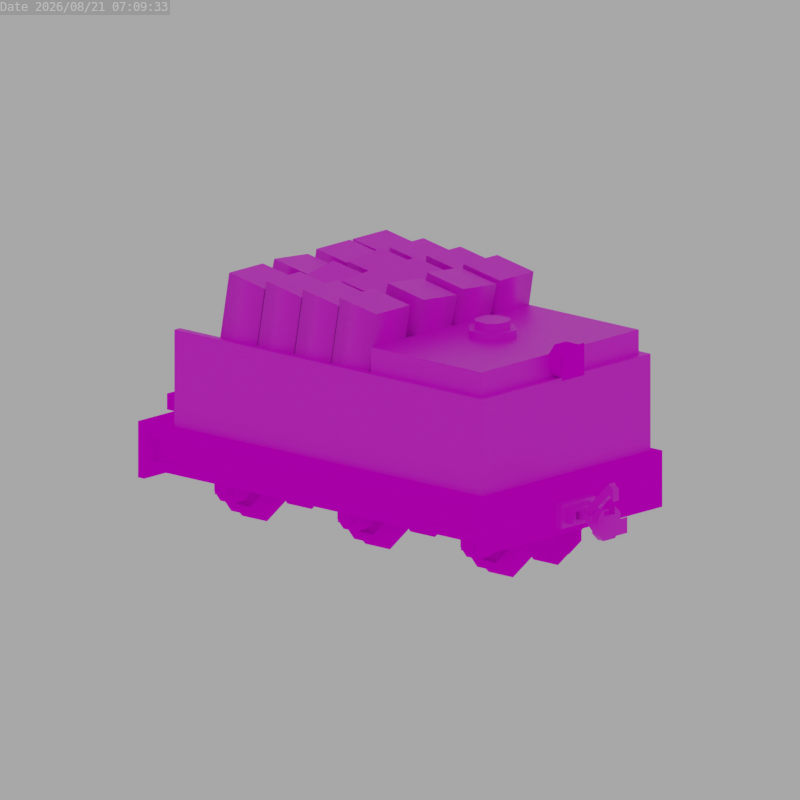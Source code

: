 # Source: kitsune_small_tender.blend  (saved by Blender 3.6.13; exported with 4.5.12 LTS)
import bpy
from mathutils import Matrix  # noqa: F401  (used for matrix-valued properties, if any)

bpy.ops.wm.read_factory_settings(use_empty=True)
scene = bpy.context.scene
scene.name = 'Scene'

# ---- collections
col_collection = bpy.data.collections.new('Collection'); scene.collection.children.link(col_collection)

# ---- images (referenced by path relative to the original .blend; pixels are not part of the script)
import os
ASSET_DIR = os.environ.get("B2B_ASSET_DIR", "")  # directory of the original .blend (textures are referenced by path, not embedded)
HERE = os.path.dirname(os.path.abspath(__file__))  # packed textures are extracted next to this script under _unpacked/

def load_image(name, relpath, width, height, colorspace="sRGB"):
    """Load a texture the original file referenced (path relative to the .blend, or extracted next to this script)."""
    p = next((c for c in (os.path.join(HERE, relpath), os.path.join(ASSET_DIR, relpath)) if relpath and os.path.exists(c)), "")
    if p:
        img = bpy.data.images.load(p, check_existing=True)
        img.name = name
    else:  # same state as the original file: an image datablock whose file is absent (Cycles renders it pink)
        img = bpy.data.images.new(name, width, height)
        img.source = "FILE"
        img.filepath = "//" + (relpath or name)
    img.colorspace_settings.name = colorspace
    return img
img_base_png = load_image('base.png', 'base.png', 1024, 1024, 'sRGB')
img_colour_png = load_image('colour.png', 'colour.png', 1024, 1024, 'sRGB')
img_handle_png = load_image('handle.png', 'handle.png', 1024, 1024, 'sRGB')
img_coupler_png = load_image('coupler.png', 'coupler.png', 1024, 1024, 'sRGB')
img_log_png = load_image('log.png', 'log.png', 1024, 1024, 'sRGB')

# ---- materials (node trees are filled in below, after node groups)
mat_base = bpy.data.materials.new('Base')
mat_colour = bpy.data.materials.new('Colour')
mat_handle = bpy.data.materials.new('Handle')
mat_coupler = bpy.data.materials.new('Coupler')
mat_log = bpy.data.materials.new('Log')

# ---- node groups
ng_auto_smooth = bpy.data.node_groups.new('Auto Smooth', 'GeometryNodeTree')
_s = ng_auto_smooth.interface.new_socket(name='Geometry', in_out='OUTPUT', socket_type='NodeSocketGeometry')
_s = ng_auto_smooth.interface.new_socket(name='Geometry', in_out='INPUT', socket_type='NodeSocketGeometry')
_s = ng_auto_smooth.interface.new_socket(name='Angle', in_out='INPUT', socket_type='NodeSocketFloat')
_s.subtype = 'ANGLE'
_s.min_value = 0.0
_s.max_value = 3.142
ng_auto_smooth.is_modifier = True
_N = ng_auto_smooth.nodes; _L = ng_auto_smooth.links
n0 = _N.new('NodeGroupOutput'); n0.name = 'Group Output'; n0.location = (480, -100)
n1 = _N.new('NodeGroupInput'); n1.name = 'Group Input'; n1.location = (-420, -300)
n2 = _N.new('NodeGroupInput'); n2.name = 'Group Input.001'; n2.location = (-60, -100)
n3 = _N.new('GeometryNodeSetShadeSmooth'); n3.name = 'Set Shade Smooth'; n3.location = (120, -100)
n3.domain = 'EDGE'
n4 = _N.new('GeometryNodeSetShadeSmooth'); n4.name = 'Set Shade Smooth.001'; n4.location = (300, -100)
n5 = _N.new('GeometryNodeInputMeshEdgeAngle'); n5.name = 'Edge Angle'; n5.location = (-420, -220)
n6 = _N.new('GeometryNodeInputEdgeSmooth'); n6.name = 'Is Edge Smooth'; n6.location = (-60, -160)
n7 = _N.new('GeometryNodeInputShadeSmooth'); n7.name = 'Is Face Smooth'; n7.location = (-240, -340)
n8 = _N.new('FunctionNodeBooleanMath'); n8.name = 'Boolean Math'; n8.location = (-60, -220)
n9 = _N.new('FunctionNodeCompare'); n9.name = 'Compare'; n9.location = (-240, -180)
n9.operation = 'LESS_EQUAL'
_L.new(n5.outputs[0], n9.inputs[0])
_L.new(n4.outputs[0], n0.inputs[0])
_L.new(n1.outputs[1], n9.inputs[1])
_L.new(n9.outputs[0], n8.inputs[0])
_L.new(n7.outputs[0], n8.inputs[1])
_L.new(n2.outputs[0], n3.inputs[0])
_L.new(n6.outputs[0], n3.inputs[1])
_L.new(n3.outputs[0], n4.inputs[0])
_L.new(n8.outputs[0], n3.inputs[2])
n0.is_active_output = True

# ---- material node trees
mat_base.use_nodes = True; mat_base.node_tree.nodes.clear()
_N = mat_base.node_tree.nodes; _L = mat_base.node_tree.links
n0 = _N.new('ShaderNodeBsdfPrincipled'); n0.name = 'Principled BSDF'; n0.location = (10, 300)
n0.distribution = 'GGX'
n0.subsurface_method = 'RANDOM_WALK_SKIN'
n0.inputs[2].default_value = 0.0
n0.inputs[3].default_value = 1.45
n0.inputs[13].default_value = 0.0
n0.inputs[20].default_value = 0.0
n0.inputs[27].default_value = (0.0, 0.0, 0.0, 1.0)
n1 = _N.new('ShaderNodeOutputMaterial'); n1.name = 'Material Output'; n1.location = (300, 300)
n2 = _N.new('ShaderNodeTexImage'); n2.name = 'Image Texture'; n2.location = (-280, 280)
n2.image = img_base_png
n2.interpolation = 'Closest'
_L.new(n0.outputs[0], n1.inputs[0])
_L.new(n2.outputs[0], n0.inputs[0])
_L.new(n2.outputs[1], n0.inputs[4])
n1.is_active_output = True
mat_colour.use_nodes = True; mat_colour.node_tree.nodes.clear()
_N = mat_colour.node_tree.nodes; _L = mat_colour.node_tree.links
n0 = _N.new('ShaderNodeBsdfPrincipled'); n0.name = 'Principled BSDF'; n0.location = (10, 300)
n0.distribution = 'GGX'
n0.subsurface_method = 'RANDOM_WALK_SKIN'
n0.inputs[3].default_value = 1.45
n0.inputs[27].default_value = (0.0, 0.0, 0.0, 1.0)
n0.inputs[28].default_value = 1.0
n1 = _N.new('ShaderNodeOutputMaterial'); n1.name = 'Material Output'; n1.location = (300, 300)
n2 = _N.new('ShaderNodeTexImage'); n2.name = 'Image Texture'; n2.location = (-280, 280)
n2.image = img_colour_png
n2.interpolation = 'Closest'
_L.new(n0.outputs[0], n1.inputs[0])
_L.new(n2.outputs[0], n0.inputs[0])
n1.is_active_output = True
mat_handle.use_nodes = True; mat_handle.node_tree.nodes.clear()
_N = mat_handle.node_tree.nodes; _L = mat_handle.node_tree.links
n0 = _N.new('ShaderNodeBsdfPrincipled'); n0.name = 'Principled BSDF'; n0.location = (10, 300)
n0.distribution = 'GGX'
n0.subsurface_method = 'RANDOM_WALK_SKIN'
n0.inputs[2].default_value = 0.0
n0.inputs[3].default_value = 1.45
n0.inputs[13].default_value = 0.0
n0.inputs[20].default_value = 0.0
n0.inputs[27].default_value = (0.0, 0.0, 0.0, 1.0)
n1 = _N.new('ShaderNodeOutputMaterial'); n1.name = 'Material Output'; n1.location = (300, 300)
n2 = _N.new('ShaderNodeTexImage'); n2.name = 'Image Texture'; n2.location = (-280, 280)
n2.image = img_handle_png
n2.interpolation = 'Closest'
_L.new(n0.outputs[0], n1.inputs[0])
_L.new(n2.outputs[0], n0.inputs[0])
_L.new(n2.outputs[1], n0.inputs[4])
n1.is_active_output = True
mat_coupler.use_nodes = True; mat_coupler.node_tree.nodes.clear()
_N = mat_coupler.node_tree.nodes; _L = mat_coupler.node_tree.links
n0 = _N.new('ShaderNodeBsdfPrincipled'); n0.name = 'Principled BSDF'; n0.location = (10, 300)
n0.distribution = 'GGX'
n0.subsurface_method = 'RANDOM_WALK_SKIN'
n0.inputs[3].default_value = 1.45
n0.inputs[27].default_value = (0.0, 0.0, 0.0, 1.0)
n0.inputs[28].default_value = 1.0
n1 = _N.new('ShaderNodeOutputMaterial'); n1.name = 'Material Output'; n1.location = (300, 300)
n2 = _N.new('ShaderNodeTexImage'); n2.name = 'Image Texture'; n2.location = (-280, 280)
n2.image = img_coupler_png
n2.interpolation = 'Closest'
_L.new(n0.outputs[0], n1.inputs[0])
_L.new(n2.outputs[0], n0.inputs[0])
n1.is_active_output = True
mat_log.use_nodes = True; mat_log.node_tree.nodes.clear()
_N = mat_log.node_tree.nodes; _L = mat_log.node_tree.links
n0 = _N.new('ShaderNodeBsdfPrincipled'); n0.name = 'Principled BSDF'; n0.location = (10, 300)
n0.distribution = 'GGX'
n0.subsurface_method = 'RANDOM_WALK_SKIN'
n0.inputs[3].default_value = 1.45
n0.inputs[27].default_value = (0.0, 0.0, 0.0, 1.0)
n0.inputs[28].default_value = 1.0
n1 = _N.new('ShaderNodeOutputMaterial'); n1.name = 'Material Output'; n1.location = (300, 300)
n2 = _N.new('ShaderNodeTexImage'); n2.name = 'Image Texture'; n2.location = (-280, 271)
n2.image = img_log_png
n2.interpolation = 'Closest'
_L.new(n0.outputs[0], n1.inputs[0])
_L.new(n2.outputs[0], n0.inputs[0])
n1.is_active_output = True

# ---- world
world_world = bpy.data.worlds.new('World'); scene.world = world_world
world_world.use_nodes = True; world_world.node_tree.nodes.clear()
_N = world_world.node_tree.nodes; _L = world_world.node_tree.links
n0 = _N.new('ShaderNodeOutputWorld'); n0.name = 'World Output'; n0.location = (300, 300)
n1 = _N.new('ShaderNodeBackground'); n1.name = 'Background'; n1.location = (10, 300)
n1.inputs[0].default_value = (0.05088, 0.05088, 0.05088, 1.0)
n1.inputs[1].default_value = 8.0
_L.new(n1.outputs[0], n0.inputs[0])
n0.is_active_output = True
world_world.color = (0.05088, 0.05088, 0.05088)
world_world.use_sun_shadow = False
world_world.sun_shadow_jitter_overblur = 0.0

# ---- cameras
cam_camera_001 = bpy.data.cameras.new('Camera.001')
cam_camera_001.type = 'ORTHO'

# ---- meshes
me_cube_014 = bpy.data.meshes.new('Cube.014')
me_cube_014.from_pydata([(-9.0, -1.0, -1.0), (-9.0, -1.0, 1.0), (-9.0, 1.0, -1.0), (-9.0, 1.0, 1.0), (0.0, 1.0, -1.0), (0.0, 1.0, 1.0), (0.0, -1.0, -1.0), (0.0, -1.0, 1.0)], [], [(0, 1, 3, 2), (6, 7, 1, 0), (5, 3, 1, 7), (2, 3, 5, 4), (2, 4, 6, 0)])
me_cube_014.polygons.foreach_set('use_smooth', [True] * 5)
_k = set([(0, 1), (0, 2), (0, 6), (1, 3), (1, 7), (2, 3), (2, 4), (3, 5)])
me_cube_014.attributes.new('sharp_edge', 'BOOLEAN', 'EDGE').data.foreach_set('value', [ (min(e.vertices), max(e.vertices)) in _k for e in me_cube_014.edges])
_uv = me_cube_014.uv_layers.new(name='UVMap')
_uv.uv.foreach_set('vector', [0.007812, 0.8438, 0.007812, 0.8594, 0.02344, 0.8594, 0.02344, 0.8438, 0.07812, 0.8438, 0.07812, 0.8594, 0.007812, 0.8594, 0.007812, 0.8438, 0.07812, 0.8594, 0.007812, 0.8594, 0.007812, 0.8438, 0.07812, 0.8438, 0.007812, 0.8438, 0.007812, 0.8594, 0.07812, 0.8594, 0.07812, 0.8438, 0.007812, 0.8594, 0.07812, 0.8594, 0.07812, 0.8438, 0.007812, 0.8438])
me_cube_014.materials.append(mat_base)
me_cube_014.update()
me_cube_022 = bpy.data.meshes.new('Cube.022')
me_cube_022.from_pydata([(38.0, 15.0, 0.0), (38.0, 14.0, 12.0), (-11.0, 15.0, 0.0), (-11.0, 15.0, 12.0), (-11.0, 14.0, 0.0), (-11.0, 14.0, 12.0), (39.0, 14.0, 0.0), (39.0, 15.0, 0.0), (39.0, 15.0, 12.0), (20.0, 14.0, 12.0), (20.0, 14.0, 0.0), (38.0, 14.0, 15.0), (20.0, 14.0, 15.0), (38.0, -15.0, 0.0), (38.0, -14.0, 12.0), (-11.0, -15.0, 0.0), (-11.0, -15.0, 12.0), (-11.0, -14.0, 0.0), (-11.0, -14.0, 12.0), (39.0, -14.0, 0.0), (39.0, -15.0, 0.0), (39.0, -15.0, 12.0), (20.0, -14.0, 12.0), (20.0, -14.0, 0.0), (38.0, -14.0, 15.0), (20.0, -14.0, 15.0)], [], [(4, 5, 3, 2), (16, 21, 8, 3, 5, 9, 1, 14, 22, 18), (3, 8, 7, 0, 2), (5, 4, 10, 9), (1, 9, 12, 11), (17, 15, 16, 18), (16, 15, 13, 20, 21), (11, 12, 25, 24), (22, 25, 12, 9, 10, 23), (1, 11, 24, 14), (18, 22, 23, 17), (14, 24, 25, 22), (21, 20, 19, 6, 7, 8)])
me_cube_022.polygons.foreach_set('use_smooth', [True] * 13)
me_cube_022.polygons.foreach_set('material_index', [1, 0, 0, 1, 0, 1, 0, 0, 1, 0, 1, 0, 0])
_k = set([(1, 9), (1, 11), (1, 14), (2, 3), (3, 5), (3, 8), (4, 5), (5, 9), (7, 8), (8, 21), (9, 10), (9, 12), (11, 12), (11, 24), (12, 25), (14, 22), (14, 24), (15, 16), (16, 18), (16, 21), (17, 18), (18, 22), (20, 21), (22, 23), (22, 25), (24, 25)])
me_cube_022.attributes.new('sharp_edge', 'BOOLEAN', 'EDGE').data.foreach_set('value', [ (min(e.vertices), max(e.vertices)) in _k for e in me_cube_022.edges])
_uv = me_cube_022.uv_layers.new(name='UVMap')
_uv.uv.foreach_set('vector', [0.375, 0.7109, 0.375, 0.8047, 0.3672, 0.8047, 0.3672, 0.7109, 0.3906, 0.2344, 0.0, 0.2344, 0.0, 0.0, 0.3906, 0.0, 0.3906, 0.007812, 0.1484, 0.007812, 0.007812, 0.007812, 0.007812, 0.2266, 0.1484, 0.2266, 0.3906, 0.2266, 0.3906, 0.4844, 0.0, 0.4844, 0.0, 0.3906, 0.007812, 0.3906, 0.3906, 0.3906, 0.25, 0.8047, 0.25, 0.7109, 0.007812, 0.7109, 0.007812, 0.8047, 0.007812, 0.4844, 0.1484, 0.4844, 0.1484, 0.5078, 0.007812, 0.5078, 0.5938, 0.7109, 0.6016, 0.7109, 0.6016, 0.8047, 0.5938, 0.8047, 0.0, 0.3359, 0.0, 0.2422, 0.3828, 0.2422, 0.3906, 0.2422, 0.3906, 0.3359, 0.007812, 0.007812, 0.1484, 0.007812, 0.1484, 0.2266, 0.007812, 0.2266, 0.5938, 0.8047, 0.5938, 0.8281, 0.375, 0.8281, 0.375, 0.8047, 0.375, 0.7109, 0.5938, 0.7109, 0.9922, 0.09375, 0.9922, 0.1172, 0.7734, 0.1172, 0.7734, 0.09375, 0.25, 0.8047, 0.007812, 0.8047, 0.007812, 0.7109, 0.25, 0.7109, 0.3828, 0.3359, 0.3828, 0.3594, 0.2422, 0.3594, 0.2422, 0.3359, 0.7656, 0.09375, 0.7656, 0.0, 0.7734, 0.0, 0.9922, 0.0, 1.0, 0.0, 1.0, 0.09375])
me_cube_022.materials.append(mat_colour)
me_cube_022.materials.append(mat_base)
me_cube_022.update()
me_cube = bpy.data.meshes.new('Cube')
me_cube.from_pydata([(-1.0, -3.0, -1.0), (-3.0, -1.0, -1.0), (-3.0, -1.0, 0.0), (-1.0, -3.0, 0.0), (-3.0, 1.0, -1.0), (-1.0, 3.0, -1.0), (-1.0, 3.0, 0.0), (-3.0, 1.0, 0.0), (3.0, -1.0, -1.0), (1.0, -3.0, -1.0), (1.0, -3.0, 0.0), (3.0, -1.0, 0.0), (1.0, 3.0, -1.0), (3.0, 1.0, -1.0), (3.0, 1.0, 0.0), (1.0, 3.0, 0.0), (-2.0, 1.0, 1.0), (-1.0, 2.0, 1.0), (-1.0, 2.0, 0.0), (-2.0, 1.0, 0.0), (-1.0, -2.0, 1.0), (-2.0, -1.0, 1.0), (-2.0, -1.0, 0.0), (-1.0, -2.0, 0.0), (2.0, -1.0, 0.0), (1.0, -2.0, 0.0), (1.0, -2.0, 1.0), (2.0, -1.0, 1.0), (1.0, 2.0, 0.0), (2.0, 1.0, 0.0), (2.0, 1.0, 1.0), (1.0, 2.0, 1.0)], [], [(9, 10, 3, 0), (13, 14, 11, 8), (14, 15, 6, 7, 2, 3, 10, 11), (1, 2, 7, 4), (5, 6, 15, 12), (0, 3, 2, 1), (6, 5, 4, 7), (14, 13, 12, 15), (10, 9, 8, 11), (25, 26, 20, 23), (17, 18, 19, 16), (23, 20, 21, 22), (18, 17, 31, 28), (22, 21, 16, 19), (30, 31, 17, 16, 21, 20, 26, 27), (29, 30, 27, 24), (30, 29, 28, 31), (26, 25, 24, 27)])
me_cube.polygons.foreach_set('use_smooth', [True] * 18)
_k = set([(2, 3), (2, 7), (3, 10), (6, 7), (6, 15), (10, 11), (11, 14), (14, 15), (16, 17), (16, 21), (17, 31), (20, 21), (20, 26), (26, 27), (27, 30), (30, 31)])
me_cube.attributes.new('sharp_edge', 'BOOLEAN', 'EDGE').data.foreach_set('value', [ (min(e.vertices), max(e.vertices)) in _k for e in me_cube.edges])
_uv = me_cube.uv_layers.new(name='UVMap')
_uv.uv.foreach_set('vector', [0.3047, 0.3594, 0.3047, 0.3672, 0.2891, 0.3672, 0.2891, 0.3594, 0.8906, 0.1172, 0.8906, 0.125, 0.875, 0.125, 0.875, 0.1172, 0.1172, 0.125, 0.1016, 0.1406, 0.08594, 0.1406, 0.07031, 0.125, 0.07031, 0.1094, 0.08594, 0.09375, 0.1016, 0.09375, 0.1172, 0.1094, 0.875, 0.1172, 0.875, 0.125, 0.8906, 0.125, 0.8906, 0.1172, 0.1016, 0.5078, 0.1016, 0.5156, 0.08594, 0.5156, 0.08594, 0.5078, 0.2891, 0.3594, 0.2891, 0.3672, 0.2734, 0.3672, 0.2734, 0.3594, 0.1016, 0.5156, 0.1016, 0.5078, 0.1172, 0.5078, 0.1172, 0.5156, 0.07031, 0.5156, 0.07031, 0.5078, 0.08594, 0.5078, 0.08594, 0.5156, 0.3047, 0.3672, 0.3047, 0.3594, 0.3203, 0.3594, 0.3203, 0.3672, 0.3047, 0.3672, 0.3047, 0.375, 0.2891, 0.375, 0.2891, 0.3672, 0.1016, 0.5234, 0.1016, 0.5156, 0.1094, 0.5156, 0.1094, 0.5234, 0.2891, 0.3672, 0.2891, 0.375, 0.2812, 0.375, 0.2812, 0.3672, 0.1016, 0.5156, 0.1016, 0.5234, 0.08594, 0.5234, 0.08594, 0.5156, 0.875, 0.125, 0.875, 0.1328, 0.8906, 0.1328, 0.8906, 0.125, 0.1094, 0.125, 0.1016, 0.1328, 0.08594, 0.1328, 0.07812, 0.125, 0.07812, 0.1094, 0.08594, 0.1016, 0.1016, 0.1016, 0.1094, 0.1094, 0.8906, 0.125, 0.8906, 0.1328, 0.875, 0.1328, 0.875, 0.125, 0.07812, 0.5234, 0.07812, 0.5156, 0.08594, 0.5156, 0.08594, 0.5234, 0.3047, 0.375, 0.3047, 0.3672, 0.3125, 0.3672, 0.3125, 0.375])
me_cube.materials.append(mat_colour)
me_cube.update()
me_cube_016 = bpy.data.meshes.new('Cube.016')
me_cube_016.from_pydata([(-0.4, -5.4, -0.4), (-0.4, -5.4, 0.4), (-0.4, 5.4, -0.4), (-0.4, 5.4, 0.4), (0.4, -5.4, -0.4), (0.4, -5.4, 0.4), (0.4, 5.4, -0.4), (0.4, 5.4, 0.4)], [], [(0, 1, 3, 2), (2, 3, 7, 6), (6, 7, 5, 4), (4, 5, 1, 0), (2, 6, 4, 0), (7, 3, 1, 5)])
me_cube_016.polygons.foreach_set('use_smooth', [True] * 6)
_k = set([(0, 1), (0, 2), (0, 4), (1, 3), (1, 5), (2, 3), (2, 6), (3, 7), (4, 5), (4, 6), (5, 7), (6, 7)])
me_cube_016.attributes.new('sharp_edge', 'BOOLEAN', 'EDGE').data.foreach_set('value', [ (min(e.vertices), max(e.vertices)) in _k for e in me_cube_016.edges])
_uv = me_cube_016.uv_layers.new(name='UVMap')
_uv.uv.foreach_set('vector', [0.003906, 0.9961, 0.003906, 0.9961, 0.003906, 0.9961, 0.003906, 0.9961, 0.003906, 0.9961, 0.003906, 0.9961, 0.003906, 0.9961, 0.003906, 0.9961, 0.003906, 0.9961, 0.003906, 0.9961, 0.003906, 0.9961, 0.003906, 0.9961, 0.003906, 0.9961, 0.003906, 0.9961, 0.003906, 0.9961, 0.003906, 0.9961, 0.003906, 0.9961, 0.003906, 0.9961, 0.003906, 0.9961, 0.003906, 0.9961, 0.003906, 0.9961, 0.003906, 0.9961, 0.003906, 0.9961, 0.003906, 0.9961])
me_cube_016.materials.append(mat_base)
me_cube_016.update()
me_cube_046 = bpy.data.meshes.new('Cube.046')
me_cube_046.from_pydata([(2.0, 6.0, 4.0), (4.0, 6.0, 2.0), (4.0, 5.0, 2.0), (2.0, 5.0, 4.0), (4.0, 6.0, -2.0), (2.0, 6.0, -4.0), (2.0, 5.0, -4.0), (4.0, 5.0, -2.0), (5.0, 4.0, 2.0), (5.0, 4.0, -2.0), (2.0, 4.0, -5.0), (2.0, 4.0, 5.0), (3.0, -5.0, 1.0), (-3.0, -5.0, -1.0), (3.0, 5.0, -1.0), (-3.0, 5.0, 1.0), (1.0, 5.0, -3.0), (-1.0, 5.0, 3.0), (1.0, -5.0, 3.0), (-1.0, -5.0, -3.0), (1.0, 10.0, -1.0), (-2.0, 6.0, -4.0), (-4.0, 6.0, -2.0), (-4.0, 5.0, -2.0), (-2.0, 5.0, -4.0), (-4.0, 6.0, 2.0), (-2.0, 6.0, 4.0), (-2.0, 5.0, 4.0), (-4.0, 5.0, 2.0), (-5.0, 4.0, -2.0), (-5.0, 4.0, 2.0), (-2.0, 4.0, 5.0), (-2.0, 4.0, -5.0), (-1.0, 6.0, -3.0), (-1.0, 6.0, 3.0), (1.0, -6.0, 3.0), (1.0, 6.0, -3.0), (3.0, 6.0, -1.0), (-3.0, 6.0, 1.0), (3.0, -6.0, 1.0), (-1.0, 10.0, 1.0), (2.0, -6.0, -4.0), (4.0, -6.0, -2.0), (4.0, -5.0, -2.0), (2.0, -5.0, -4.0), (4.0, -6.0, 2.0), (2.0, -6.0, 4.0), (2.0, -5.0, 4.0), (4.0, -5.0, 2.0), (5.0, -4.0, -2.0), (5.0, -4.0, 2.0), (2.0, -4.0, 5.0), (2.0, -4.0, -5.0), (1.0, -6.0, -3.0), (1.0, -5.0, -3.0), (-1.0, -5.0, 3.0), (1.0, 5.0, 3.0), (-1.0, 5.0, -3.0), (3.0, 5.0, 1.0), (-3.0, 5.0, -1.0), (3.0, -5.0, -1.0), (-3.0, -5.0, 1.0), (-2.0, -6.0, 4.0), (-4.0, -6.0, 2.0), (-4.0, -5.0, 2.0), (-2.0, -5.0, 4.0), (-4.0, -6.0, -2.0), (-2.0, -6.0, -4.0), (-2.0, -5.0, -4.0), (-4.0, -5.0, -2.0), (-5.0, -4.0, 2.0), (-5.0, -4.0, -2.0), (-2.0, -4.0, -5.0), (-2.0, -4.0, 5.0), (-3.0, -6.0, 1.0), (-3.0, -6.0, -1.0), (-1.0, -6.0, -3.0), (3.0, -6.0, -1.0), (3.0, 6.0, 1.0), (-3.0, 6.0, -1.0), (1.0, 6.0, 3.0), (-1.0, -6.0, 3.0), (-1.0, -10.0, 1.0), (1.0, -1.423e-06, 1.0), (1.0, -1.423e-06, -1.0), (-1.0, -1.836e-06, -1.0), (-1.0, -1.359e-06, 1.0), (1.0, -10.0, -1.0), (1.0, -10.0, 1.0), (-1.0, 10.0, -1.0), (-1.0, -10.0, -1.0), (1.0, 10.0, 1.0)], [], [(27, 3, 0, 26), (1, 4, 37, 78), (2, 1, 0, 3), (4, 7, 6, 5), (2, 7, 4, 1), (7, 2, 8, 9), (34, 26, 0, 80), (3, 11, 8, 2), (7, 9, 10, 6), (4, 5, 36, 37), (0, 1, 78, 80), (85, 84, 87, 90), (91, 40, 86, 83), (84, 85, 89, 20), (31, 30, 29, 32, 10, 9, 8, 11), (10, 32, 24, 6), (5, 21, 33, 36), (21, 5, 6, 24), (27, 31, 11, 3), (89, 85, 86, 40), (22, 25, 38, 79), (23, 22, 21, 24), (25, 28, 27, 26), (23, 28, 25, 22), (28, 23, 29, 30), (24, 32, 29, 23), (28, 30, 31, 27), (25, 26, 34, 38), (21, 22, 79, 33), (87, 84, 83, 88), (82, 88, 83, 86), (42, 45, 39, 77), (43, 42, 41, 44), (45, 48, 47, 46), (43, 48, 45, 42), (48, 43, 49, 50), (68, 44, 41, 67), (44, 52, 49, 43), (48, 50, 51, 47), (45, 46, 35, 39), (41, 42, 77, 53), (84, 20, 91, 83), (14, 16, 57, 59, 15, 17, 56, 58), (72, 71, 70, 73, 51, 50, 49, 52), (68, 72, 52, 44), (73, 65, 47, 51), (62, 46, 47, 65), (62, 81, 35, 46), (53, 76, 67, 41), (63, 66, 75, 74), (64, 63, 62, 65), (66, 69, 68, 67), (64, 69, 66, 63), (69, 64, 70, 71), (65, 73, 70, 64), (69, 71, 72, 68), (66, 67, 76, 75), (62, 63, 74, 81), (12, 18, 55, 61, 13, 19, 54, 60), (58, 56, 80, 78), (37, 36, 16, 14), (78, 37, 14, 58), (33, 57, 16, 36), (17, 34, 80, 56), (59, 57, 33, 79), (38, 34, 17, 15), (79, 38, 15, 59), (60, 54, 53, 77), (39, 35, 18, 12), (77, 39, 12, 60), (81, 55, 18, 35), (19, 76, 53, 54), (61, 55, 81, 74), (75, 76, 19, 13), (74, 75, 13, 61), (91, 20, 89, 40), (87, 88, 82, 90), (85, 90, 82, 86)])
me_cube_046.polygons.foreach_set('use_smooth', [True] * 78)
_k = set([(0, 1), (0, 26), (1, 4), (2, 3), (2, 7), (3, 27), (4, 5), (5, 21), (6, 7), (6, 24), (8, 9), (8, 11), (9, 10), (10, 32), (11, 31), (12, 18), (12, 60), (13, 19), (13, 61), (14, 16), (14, 58), (15, 17), (15, 59), (16, 57), (17, 56), (18, 55), (19, 54), (20, 89), (20, 91), (21, 22), (22, 25), (23, 24), (23, 28), (25, 26), (27, 28), (29, 30), (29, 32), (30, 31), (33, 36), (33, 79), (34, 38), (34, 80), (35, 39), (35, 81), (36, 37), (37, 78), (38, 79), (39, 77), (40, 89), (40, 91), (41, 42), (41, 67), (42, 45), (43, 44), (43, 48), (44, 68), (45, 46), (46, 62), (47, 48), (47, 65), (49, 50), (49, 52), (50, 51), (51, 73), (52, 72), (53, 76), (53, 77), (54, 60), (55, 61), (56, 58), (57, 59), (62, 63), (63, 66), (64, 65), (64, 69), (66, 67), (68, 69), (70, 71), (70, 73), (71, 72), (74, 75), (74, 81), (75, 76), (78, 80), (82, 88), (82, 90), (87, 88), (87, 90)])
me_cube_046.attributes.new('sharp_edge', 'BOOLEAN', 'EDGE').data.foreach_set('value', [ (min(e.vertices), max(e.vertices)) in _k for e in me_cube_046.edges])
_uv = me_cube_046.uv_layers.new(name='UVMap')
_uv.uv.foreach_set('vector', [0.2656, 0.9922, 0.2656, 0.9609, 0.2734, 0.9609, 0.2734, 0.9922, 0.3594, 0.8359, 0.3281, 0.8359, 0.3359, 0.8438, 0.3516, 0.8438, 0.2656, 0.9453, 0.2734, 0.9453, 0.2734, 0.9609, 0.2656, 0.9609, 0.2656, 0.9453, 0.2578, 0.9453, 0.2578, 0.9609, 0.2656, 0.9609, 0.2656, 0.9609, 0.2656, 0.9922, 0.2578, 0.9922, 0.2578, 0.9609, 0.2266, 0.8359, 0.1953, 0.8359, 0.1953, 0.8281, 0.2266, 0.8281, 0.3672, 0.875, 0.375, 0.8828, 0.375, 0.8516, 0.3672, 0.8594, 0.1797, 0.8516, 0.1719, 0.8516, 0.1953, 0.8281, 0.1953, 0.8359, 0.2266, 0.8359, 0.2266, 0.8281, 0.25, 0.8516, 0.2422, 0.8516, 0.3281, 0.8359, 0.3125, 0.8516, 0.3203, 0.8594, 0.3359, 0.8438, 0.375, 0.8516, 0.3594, 0.8359, 0.3516, 0.8438, 0.3672, 0.8594, 0.3047, 0.9609, 0.3047, 0.9453, 0.3828, 0.9453, 0.3828, 0.9609, 0.3047, 0.9766, 0.3047, 0.9922, 0.3828, 0.9922, 0.3828, 0.9766, 0.3047, 0.9609, 0.3047, 0.9453, 0.3828, 0.9453, 0.3828, 0.9609, 0.25, 0.9688, 0.2266, 0.9922, 0.1953, 0.9922, 0.1719, 0.9688, 0.1719, 0.9375, 0.1953, 0.9141, 0.2266, 0.9141, 0.25, 0.9375, 0.25, 0.8516, 0.25, 0.8828, 0.2422, 0.8828, 0.2422, 0.8516, 0.3125, 0.8516, 0.3125, 0.8828, 0.3203, 0.875, 0.3203, 0.8594, 0.2734, 0.9453, 0.2734, 0.9141, 0.2656, 0.9141, 0.2656, 0.9453, 0.1797, 0.8828, 0.1719, 0.8828, 0.1719, 0.8516, 0.1797, 0.8516, 0.3828, 0.9766, 0.3047, 0.9766, 0.3047, 0.9609, 0.3828, 0.9609, 0.3281, 0.8984, 0.3594, 0.8984, 0.3516, 0.8906, 0.3359, 0.8906, 0.2656, 0.9141, 0.2734, 0.9141, 0.2734, 0.8984, 0.2656, 0.8984, 0.2578, 0.9141, 0.2656, 0.9141, 0.2656, 0.8984, 0.2578, 0.8984, 0.2656, 0.9453, 0.2656, 0.9141, 0.2578, 0.9141, 0.2578, 0.9453, 0.1953, 0.8984, 0.2266, 0.8984, 0.2266, 0.9062, 0.1953, 0.9062, 0.2422, 0.8828, 0.25, 0.8828, 0.2266, 0.9062, 0.2266, 0.8984, 0.1953, 0.8984, 0.1953, 0.9062, 0.1719, 0.8828, 0.1797, 0.8828, 0.3594, 0.8984, 0.375, 0.8828, 0.3672, 0.875, 0.3516, 0.8906, 0.3125, 0.8828, 0.3281, 0.8984, 0.3359, 0.8906, 0.3203, 0.875, 0.3828, 0.9766, 0.3047, 0.9766, 0.3047, 0.9609, 0.3828, 0.9609, 0.3047, 0.9766, 0.3047, 0.9922, 0.3828, 0.9922, 0.3828, 0.9766, 0.3281, 0.8359, 0.3594, 0.8359, 0.3516, 0.8438, 0.3359, 0.8438, 0.2578, 0.9453, 0.2656, 0.9453, 0.2656, 0.9609, 0.2578, 0.9609, 0.2656, 0.9453, 0.2734, 0.9453, 0.2734, 0.9609, 0.2656, 0.9609, 0.2578, 0.9922, 0.2578, 0.9609, 0.2656, 0.9609, 0.2656, 0.9922, 0.1797, 0.8516, 0.1797, 0.8828, 0.1719, 0.8828, 0.1719, 0.8516, 0.2734, 0.9453, 0.2734, 0.9141, 0.2656, 0.9141, 0.2656, 0.9453, 0.1953, 0.8984, 0.1953, 0.9062, 0.1719, 0.8828, 0.1797, 0.8828, 0.1797, 0.8516, 0.1719, 0.8516, 0.1953, 0.8281, 0.1953, 0.8359, 0.3594, 0.8359, 0.375, 0.8516, 0.3672, 0.8594, 0.3516, 0.8438, 0.3125, 0.8516, 0.3281, 0.8359, 0.3359, 0.8438, 0.3203, 0.8594, 0.3047, 0.9297, 0.3828, 0.9297, 0.3828, 0.9453, 0.3047, 0.9453, 0.3359, 0.8438, 0.3203, 0.8594, 0.3203, 0.875, 0.3359, 0.8906, 0.3516, 0.8906, 0.3672, 0.875, 0.3672, 0.8594, 0.3516, 0.8438, 0.1719, 0.9688, 0.1953, 0.9922, 0.2266, 0.9922, 0.25, 0.9688, 0.25, 0.9375, 0.2266, 0.9141, 0.1953, 0.9141, 0.1719, 0.9375, 0.2266, 0.8984, 0.2266, 0.9062, 0.1953, 0.9062, 0.1953, 0.8984, 0.2266, 0.8281, 0.2266, 0.8359, 0.1953, 0.8359, 0.1953, 0.8281, 0.2656, 0.9922, 0.2656, 0.9609, 0.2734, 0.9609, 0.2734, 0.9922, 0.375, 0.8828, 0.3672, 0.875, 0.3672, 0.8594, 0.375, 0.8516, 0.3203, 0.8594, 0.3203, 0.875, 0.3125, 0.8828, 0.3125, 0.8516, 0.3594, 0.8984, 0.3281, 0.8984, 0.3359, 0.8906, 0.3516, 0.8906, 0.2578, 0.9141, 0.2656, 0.9141, 0.2656, 0.8984, 0.2578, 0.8984, 0.2656, 0.9141, 0.2734, 0.9141, 0.2734, 0.8984, 0.2656, 0.8984, 0.2578, 0.9141, 0.2578, 0.9453, 0.2656, 0.9453, 0.2656, 0.9141, 0.2422, 0.8828, 0.2422, 0.8516, 0.25, 0.8516, 0.25, 0.8828, 0.2266, 0.8359, 0.2266, 0.8281, 0.25, 0.8516, 0.2422, 0.8516, 0.2422, 0.8828, 0.25, 0.8828, 0.2266, 0.9062, 0.2266, 0.8984, 0.3281, 0.8984, 0.3125, 0.8828, 0.3203, 0.875, 0.3359, 0.8906, 0.375, 0.8828, 0.3594, 0.8984, 0.3516, 0.8906, 0.3672, 0.875, 0.3516, 0.8438, 0.3672, 0.8594, 0.3672, 0.875, 0.3516, 0.8906, 0.3359, 0.8906, 0.3203, 0.875, 0.3203, 0.8594, 0.3359, 0.8438, 0.3047, 0.9766, 0.3047, 0.9609, 0.2969, 0.9609, 0.2969, 0.9766, 0.2891, 0.9453, 0.2891, 0.9609, 0.2812, 0.9609, 0.2812, 0.9453, 0.2969, 0.9766, 0.2969, 0.9922, 0.3047, 0.9922, 0.3047, 0.9766, 0.2891, 0.9766, 0.2812, 0.9766, 0.2812, 0.9609, 0.2891, 0.9609, 0.2812, 0.9766, 0.2891, 0.9766, 0.2891, 0.9609, 0.2812, 0.9609, 0.2812, 0.9922, 0.2812, 0.9766, 0.2891, 0.9766, 0.2891, 0.9922, 0.2969, 0.9766, 0.2969, 0.9609, 0.3047, 0.9609, 0.3047, 0.9766, 0.2969, 0.9922, 0.2969, 0.9766, 0.3047, 0.9766, 0.3047, 0.9922, 0.2969, 0.9609, 0.2969, 0.9453, 0.2891, 0.9453, 0.2891, 0.9609, 0.2734, 0.9453, 0.2734, 0.9609, 0.2812, 0.9609, 0.2812, 0.9453, 0.2891, 0.9609, 0.2891, 0.9766, 0.2969, 0.9766, 0.2969, 0.9609, 0.2734, 0.9766, 0.2812, 0.9766, 0.2812, 0.9609, 0.2734, 0.9609, 0.2812, 0.9766, 0.2734, 0.9766, 0.2734, 0.9609, 0.2812, 0.9609, 0.2969, 0.9766, 0.2969, 0.9922, 0.2891, 0.9922, 0.2891, 0.9766, 0.2734, 0.9922, 0.2734, 0.9766, 0.2812, 0.9766, 0.2812, 0.9922, 0.2891, 0.9766, 0.2891, 0.9609, 0.2969, 0.9609, 0.2969, 0.9766, 0.3203, 0.9141, 0.3047, 0.9141, 0.3047, 0.9297, 0.3203, 0.9297, 0.3203, 0.9141, 0.3047, 0.9141, 0.3047, 0.9297, 0.3203, 0.9297, 0.3047, 0.9297, 0.3828, 0.9297, 0.3828, 0.9453, 0.3047, 0.9453])
me_cube_046.materials.append(mat_base)
me_cube_046.update()
me_cube_008 = bpy.data.meshes.new('Cube.008')
me_cube_008.from_pydata([(-27.0, -16.0, 10.0), (-27.0, -16.0, 11.0), (-27.0, 16.0, 10.0), (-27.0, 16.0, 11.0), (27.0, -16.0, 10.0), (27.0, 16.0, 10.0), (27.0, 16.0, 11.0), (28.0, 16.0, 11.0), (28.0, 16.0, 10.0), (28.0, -16.0, 10.0), (28.0, -16.0, 11.0), (27.0, -16.0, 4.0), (27.0, 16.0, 4.0), (28.0, -16.0, 4.0), (28.0, 16.0, 4.0), (-28.0, 16.0, 10.0), (-28.0, -16.0, 10.0), (-28.0, -16.0, 11.0), (-28.0, 16.0, 11.0), (-27.0, 16.0, 4.0), (-27.0, -16.0, 4.0), (-28.0, 16.0, 4.0), (-28.0, -16.0, 4.0), (-27.0, -14.0, 9.0), (-27.0, -15.0, 9.0), (-27.0, -14.0, 6.0), (27.0, -14.0, 9.0), (27.0, -15.0, 9.0), (-27.0, -15.0, 10.0), (27.0, -15.0, 10.0), (27.0, -12.0, 10.0), (-27.0, -12.0, 10.0), (-27.0, -12.0, 9.0), (27.0, -12.0, 9.0), (-27.0, -13.0, 9.0), (27.0, -13.0, 9.0), (-27.0, -13.0, 6.0), (27.0, -13.0, 6.0), (-27.0, -12.0, 6.0), (27.0, -12.0, 6.0), (-27.0, -12.0, 5.0), (27.0, -12.0, 5.0), (27.0, -15.0, 5.0), (-27.0, -15.0, 5.0), (27.0, -15.0, 6.0), (-27.0, -15.0, 6.0), (27.0, -14.0, 6.0), (27.0, 14.0, 9.0), (27.0, 15.0, 9.0), (27.0, 14.0, 6.0), (-27.0, 14.0, 9.0), (-27.0, 15.0, 9.0), (27.0, 15.0, 10.0), (-27.0, 15.0, 10.0), (-27.0, 12.0, 10.0), (27.0, 12.0, 10.0), (27.0, 12.0, 9.0), (-27.0, 12.0, 9.0), (27.0, 13.0, 9.0), (-27.0, 13.0, 9.0), (27.0, 13.0, 6.0), (-27.0, 13.0, 6.0), (27.0, 12.0, 6.0), (-27.0, 12.0, 6.0), (27.0, 12.0, 5.0), (-27.0, 12.0, 5.0), (-27.0, 15.0, 5.0), (27.0, 15.0, 5.0), (-27.0, 15.0, 6.0), (27.0, 15.0, 6.0), (-27.0, 14.0, 6.0), (27.0, -16.0, 11.0), (0.0, -16.0, 10.0), (0.0, -14.0, 9.0), (0.0, -12.0, 10.0), (0.0, -12.0, 9.0), (0.0, -13.0, 9.0), (0.0, -13.0, 6.0), (0.0, -12.0, 6.0), (0.0, -12.0, 5.0), (0.0, -15.0, 5.0), (0.0, -14.0, 6.0), (0.0, 15.0, 10.0), (0.0, 12.0, 10.0), (0.0, 12.0, 9.0), (0.0, 13.0, 9.0), (0.0, 13.0, 6.0), (0.0, 12.0, 6.0), (0.0, 12.0, 5.0), (0.0, 15.0, 5.0), (0.0, 15.0, 6.0), (0.0, 14.0, 6.0), (0.0, 16.0, 10.0), (0.0, -15.0, 9.0), (0.0, -15.0, 10.0), (0.0, -15.0, 6.0), (0.0, 14.0, 9.0), (0.0, 15.0, 9.0), (0.0, -16.0, 11.0), (0.0, 16.0, 11.0)], [], [(1, 3, 18, 17), (92, 99, 6, 5), (71, 4, 9, 10), (72, 98, 1, 0), (92, 5, 4, 72), (8, 7, 10, 9), (8, 9, 13, 14), (6, 71, 10, 7), (5, 6, 7, 8), (11, 12, 14, 13), (4, 5, 12, 11), (5, 8, 14, 12), (9, 4, 11, 13), (16, 17, 18, 15), (15, 2, 19, 21), (3, 2, 15, 18), (0, 1, 17, 16), (19, 20, 22, 21), (2, 0, 20, 19), (0, 16, 22, 20), (16, 15, 21, 22), (73, 23, 25, 81), (73, 26, 27, 93), (93, 94, 28, 24), (94, 29, 30, 74), (75, 74, 30, 33), (76, 34, 32, 75), (76, 35, 37, 77), (77, 37, 39, 78), (78, 39, 41, 79), (80, 43, 40, 79), (95, 45, 43, 80), (81, 25, 45, 95), (96, 47, 49, 91), (96, 50, 51, 97), (97, 82, 52, 48), (82, 53, 54, 83), (84, 83, 54, 57), (85, 58, 56, 84), (85, 59, 61, 86), (86, 61, 63, 87), (87, 63, 65, 88), (89, 67, 64, 88), (90, 69, 67, 89), (91, 49, 69, 90), (99, 3, 1, 98), (6, 99, 98, 71), (62, 87, 88, 64), (60, 86, 87, 62), (58, 85, 86, 60), (56, 55, 83, 84), (55, 52, 82, 83), (47, 96, 97, 48), (46, 81, 95, 44), (44, 95, 80, 42), (42, 80, 79, 41), (35, 76, 75, 33), (27, 29, 94, 93), (26, 73, 81, 46), (4, 71, 98, 72), (70, 91, 90, 68), (68, 90, 89, 66), (66, 89, 88, 65), (59, 85, 84, 57), (51, 53, 82, 97), (50, 96, 91, 70), (38, 78, 79, 40), (36, 77, 78, 38), (34, 76, 77, 36), (32, 31, 74, 75), (31, 28, 94, 74), (23, 73, 93, 24), (2, 3, 99, 92), (2, 92, 72, 0)])
me_cube_008.polygons.foreach_set('use_smooth', [True] * 74)
_k = set([(0, 2), (0, 20), (0, 72), (1, 17), (1, 98), (2, 19), (2, 92), (3, 18), (3, 99), (4, 5), (4, 11), (4, 72), (5, 12), (5, 92), (6, 7), (6, 99), (7, 8), (7, 10), (8, 14), (9, 10), (9, 13), (10, 71), (11, 12), (11, 13), (12, 14), (13, 14), (15, 18), (15, 21), (16, 17), (16, 22), (17, 18), (19, 20), (19, 21), (20, 22), (21, 22), (23, 73), (24, 93), (25, 81), (26, 73), (27, 93), (28, 94), (29, 94), (30, 74), (31, 74), (32, 75), (33, 75), (34, 76), (35, 76), (36, 77), (37, 77), (38, 78), (39, 78), (40, 79), (41, 79), (42, 80), (43, 80), (44, 95), (45, 95), (46, 81), (47, 96), (48, 97), (49, 91), (50, 96), (51, 97), (52, 82), (53, 82), (54, 83), (55, 83), (56, 84), (57, 84), (58, 85), (59, 85), (60, 86), (61, 86), (62, 87), (63, 87), (64, 88), (65, 88), (66, 89), (67, 89), (68, 90), (69, 90), (70, 91), (71, 98)])
me_cube_008.attributes.new('sharp_edge', 'BOOLEAN', 'EDGE').data.foreach_set('value', [ (min(e.vertices), max(e.vertices)) in _k for e in me_cube_008.edges])
_uv = me_cube_008.uv_layers.new(name='UVMap')
_uv.uv.foreach_set('vector', [0.7422, 0.1797, 0.9922, 0.1797, 0.9922, 0.1719, 0.7422, 0.1719, 0.7344, 0.3951, 0.7422, 0.3951, 0.7422, 0.1797, 0.7344, 0.1797, 0.7422, 0.1797, 0.7344, 0.1797, 0.7344, 0.1719, 0.7422, 0.1719, 0.7344, 0.3951, 0.7422, 0.3951, 0.7422, 0.1797, 0.7344, 0.1797, 0.0, 0.1562, 0.0, 0.3672, 0.25, 0.3672, 0.25, 0.1562, 0.7344, 0.6406, 0.7344, 0.6328, 0.9844, 0.6328, 0.9844, 0.6406, 0.7344, 0.6406, 0.9844, 0.6406, 0.9844, 0.6875, 0.7344, 0.6875, 0.9922, 0.1797, 0.7422, 0.1797, 0.7422, 0.1719, 0.9922, 0.1719, 0.7344, 0.1797, 0.7422, 0.1797, 0.7422, 0.1719, 0.7344, 0.1719, 0.25, 0.4141, 0.0, 0.4141, 0.0, 0.4219, 0.25, 0.4219, 0.25, 0.3672, 0.0, 0.3672, 0.0, 0.4141, 0.25, 0.4141, 0.2578, 0.2578, 0.25, 0.2578, 0.25, 0.3047, 0.2578, 0.3047, 0.25, 0.2578, 0.2578, 0.2578, 0.2578, 0.3047, 0.25, 0.3047, 0.9844, 0.6406, 0.9844, 0.6328, 0.7344, 0.6328, 0.7344, 0.6406, 0.25, 0.2578, 0.2578, 0.2578, 0.2578, 0.3047, 0.25, 0.3047, 0.7422, 0.1797, 0.7344, 0.1797, 0.7344, 0.1719, 0.7422, 0.1719, 0.7344, 0.1797, 0.7422, 0.1797, 0.7422, 0.1719, 0.7344, 0.1719, 0.0, 0.4219, 0.25, 0.4219, 0.25, 0.4141, 0.0, 0.4141, 0.0, 0.3672, 0.25, 0.3672, 0.25, 0.4141, 0.0, 0.4141, 0.2578, 0.2578, 0.25, 0.2578, 0.25, 0.3047, 0.2578, 0.3047, 0.9844, 0.6406, 0.7344, 0.6406, 0.7344, 0.6875, 0.9844, 0.6875, 0.7891, 0.1094, 1.0, 0.1094, 1.0, 0.08594, 0.7891, 0.08594, 0.7891, 0.1406, 1.0, 0.1406, 1.0, 0.1328, 0.7891, 0.1328, 0.7891, 0.07812, 0.7891, 0.08594, 1.0, 0.08594, 1.0, 0.07812, 0.7891, 0.1172, 1.0, 0.1172, 1.0, 0.1172, 0.7891, 0.1172, 0.7891, 0.01562, 0.7891, 0.02344, 1.0, 0.02344, 1.0, 0.01562, 0.7891, 0.007812, 1.0, 0.007812, 1.0, 0.01562, 0.7891, 0.01562, 0.7891, 0.07031, 1.0, 0.07031, 1.0, 0.04688, 0.7891, 0.04688, 0.7891, 0.07031, 1.0, 0.07031, 1.0, 0.07812, 0.7891, 0.07812, 0.7891, 0.04688, 1.0, 0.04688, 1.0, 0.03906, 0.7891, 0.03906, 0.7891, 0.1406, 1.0, 0.1406, 1.0, 0.1641, 0.7891, 0.1641, 0.7891, 0.03125, 1.0, 0.03125, 1.0, 0.02344, 0.7891, 0.02344, 0.7891, 0.03906, 1.0, 0.03906, 1.0, 0.03125, 0.7891, 0.03125, 0.7891, 0.1094, 1.0, 0.1094, 1.0, 0.08594, 0.7891, 0.08594, 0.7891, 0.1406, 1.0, 0.1406, 1.0, 0.1328, 0.7891, 0.1328, 0.7891, 0.07812, 0.7891, 0.08594, 1.0, 0.08594, 1.0, 0.07812, 0.7891, 0.1172, 1.0, 0.1172, 1.0, 0.1172, 0.7891, 0.1172, 0.7891, 0.01562, 0.7891, 0.02344, 1.0, 0.02344, 1.0, 0.01562, 0.7891, 0.007812, 1.0, 0.007812, 1.0, 0.01562, 0.7891, 0.01562, 0.7891, 0.07031, 1.0, 0.07031, 1.0, 0.04688, 0.7891, 0.04688, 0.7891, 0.07031, 1.0, 0.07031, 1.0, 0.07812, 0.7891, 0.07812, 0.7891, 0.04688, 1.0, 0.04688, 1.0, 0.03906, 0.7891, 0.03906, 0.7891, 0.1406, 1.0, 0.1406, 1.0, 0.1641, 0.7891, 0.1641, 0.7891, 0.03125, 1.0, 0.03125, 1.0, 0.02344, 0.7891, 0.02344, 0.7891, 0.03906, 1.0, 0.03906, 1.0, 0.03125, 0.7891, 0.03125, 0.9922, 0.3951, 0.9922, 0.1797, 0.7422, 0.1797, 0.7422, 0.3951, 0.9922, 0.1797, 0.9922, 0.3951, 0.7422, 0.3951, 0.7422, 0.1797, 1.0, 0.04688, 0.7891, 0.04688, 0.7891, 0.03906, 1.0, 0.03906, 1.0, 0.07031, 0.7891, 0.07031, 0.7891, 0.07812, 1.0, 0.07812, 1.0, 0.07031, 0.7891, 0.07031, 0.7891, 0.04688, 1.0, 0.04688, 1.0, 0.01562, 1.0, 0.02344, 0.7891, 0.02344, 0.7891, 0.01562, 1.0, 0.1172, 1.0, 0.1172, 0.7891, 0.1172, 0.7891, 0.1172, 1.0, 0.1406, 0.7891, 0.1406, 0.7891, 0.1328, 1.0, 0.1328, 1.0, 0.03906, 0.7891, 0.03906, 0.7891, 0.03125, 1.0, 0.03125, 1.0, 0.03125, 0.7891, 0.03125, 0.7891, 0.02344, 1.0, 0.02344, 1.0, 0.1406, 0.7891, 0.1406, 0.7891, 0.1641, 1.0, 0.1641, 1.0, 0.007812, 0.7891, 0.007812, 0.7891, 0.01562, 1.0, 0.01562, 1.0, 0.07812, 1.0, 0.08594, 0.7891, 0.08594, 0.7891, 0.07812, 1.0, 0.1094, 0.7891, 0.1094, 0.7891, 0.08594, 1.0, 0.08594, 0.7344, 0.1797, 0.7422, 0.1797, 0.7422, 0.3951, 0.7344, 0.3951, 1.0, 0.03906, 0.7891, 0.03906, 0.7891, 0.03125, 1.0, 0.03125, 1.0, 0.03125, 0.7891, 0.03125, 0.7891, 0.02344, 1.0, 0.02344, 1.0, 0.1406, 0.7891, 0.1406, 0.7891, 0.1641, 1.0, 0.1641, 1.0, 0.007812, 0.7891, 0.007812, 0.7891, 0.01562, 1.0, 0.01562, 1.0, 0.07812, 1.0, 0.08594, 0.7891, 0.08594, 0.7891, 0.07812, 1.0, 0.1094, 0.7891, 0.1094, 0.7891, 0.08594, 1.0, 0.08594, 1.0, 0.04688, 0.7891, 0.04688, 0.7891, 0.03906, 1.0, 0.03906, 1.0, 0.07031, 0.7891, 0.07031, 0.7891, 0.07812, 1.0, 0.07812, 1.0, 0.07031, 0.7891, 0.07031, 0.7891, 0.04688, 1.0, 0.04688, 1.0, 0.01562, 1.0, 0.02344, 0.7891, 0.02344, 0.7891, 0.01562, 1.0, 0.1172, 1.0, 0.1172, 0.7891, 0.1172, 0.7891, 0.1172, 1.0, 0.1406, 0.7891, 0.1406, 0.7891, 0.1328, 1.0, 0.1328, 0.7344, 0.1797, 0.7422, 0.1797, 0.7422, 0.3951, 0.7344, 0.3951, 0.0, 0.3672, 0.0, 0.1562, 0.25, 0.1562, 0.25, 0.3672])
me_cube_008.materials.append(mat_base)
me_cube_008.update()
me_cube_012 = bpy.data.meshes.new('Cube.012')
me_cube_012.from_pydata([(2.0, -7.0, -3.0), (1.0, -7.0, -4.0), (2.0, -9.0, -3.0), (2.0, -7.0, -1.0), (1.0, -7.0, 0.0), (2.0, -8.0, -1.0), (7.0, -7.0, 4.0), (5.0, -7.0, 4.0), (7.0, -8.0, 4.0), (5.0, -8.0, 4.0), (1.0, -8.0, 0.0), (1.0, -9.0, 0.0), (2.0, -9.0, -1.0), (-1.0, -9.0, 0.0), (-2.0, -9.0, -1.0), (-1.0, -8.0, 0.0), (-1.0, -7.0, 0.0), (-2.0, -8.0, -1.0), (-7.0, -8.0, 4.0), (-2.0, -7.0, -1.0), (-2.0, -7.0, -3.0), (-1.0, -7.0, -4.0), (-2.0, -9.0, -3.0), (-1.0, -9.0, -4.0), (1.0, -9.0, -4.0), (-2.0, 7.0, -3.0), (-1.0, 7.0, -4.0), (-2.0, 9.0, -3.0), (-2.0, 7.0, -1.0), (-1.0, 7.0, 0.0), (-2.0, 8.0, -1.0), (-7.0, 7.0, 4.0), (-1.0, 8.0, 0.0), (-1.0, 9.0, 0.0), (-2.0, 9.0, -1.0), (1.0, 9.0, 0.0), (2.0, 9.0, -1.0), (1.0, 8.0, 0.0), (1.0, 7.0, 0.0), (2.0, 8.0, -1.0), (5.0, 8.0, 4.0), (5.0, 7.0, 4.0), (7.0, 8.0, 4.0), (7.0, 7.0, 4.0), (2.0, 7.0, -1.0), (2.0, 7.0, -3.0), (1.0, 7.0, -4.0), (2.0, 9.0, -3.0), (1.0, 9.0, -4.0), (-1.0, 9.0, -4.0), (8.0, -7.0, 5.0), (8.0, -8.0, 5.0), (6.0, -8.0, 5.0), (-6.0, -8.0, 5.0), (-8.0, -8.0, 5.0), (-8.0, -7.0, 5.0), (-6.0, -7.0, 5.0), (6.0, -7.0, 5.0), (-8.0, 7.0, 5.0), (-8.0, 8.0, 5.0), (-6.0, 8.0, 5.0), (6.0, 8.0, 5.0), (8.0, 8.0, 5.0), (8.0, 7.0, 5.0), (6.0, 7.0, 5.0), (-6.0, 7.0, 5.0), (-7.0, -7.0, 4.0), (-5.0, -7.0, 4.0), (-7.0, 8.0, 4.0), (-5.0, 8.0, 4.0), (-5.0, -8.0, 4.0), (-5.0, 7.0, 4.0)], [], [(24, 1, 0, 2), (21, 20, 19, 16, 4, 3, 0, 1), (0, 3, 5, 12, 2), (40, 42, 39, 37), (13, 11, 10, 4, 16, 15), (10, 11, 12, 5), (24, 2, 12, 11, 13, 14, 22, 23), (13, 15, 17, 14), (22, 14, 17, 19, 20), (21, 23, 22, 20), (24, 23, 21, 1), (49, 26, 25, 27), (46, 45, 44, 38, 29, 28, 25, 26), (25, 28, 30, 34, 27), (35, 33, 32, 29, 38, 37), (32, 33, 34, 30), (49, 27, 34, 33, 35, 36, 47, 48), (35, 37, 39, 36), (47, 36, 39, 44, 45), (46, 48, 47, 45), (49, 48, 46, 26), (71, 31, 28, 29), (70, 18, 17, 15), (7, 6, 3, 4), (38, 41, 40, 37), (44, 43, 41, 38), (42, 43, 44, 39), (32, 69, 71, 29), (30, 68, 69, 32), (31, 68, 30, 28), (16, 67, 70, 15), (19, 66, 67, 16), (18, 66, 19, 17), (10, 9, 7, 4), (5, 8, 9, 10), (6, 8, 5, 3), (41, 43, 63, 64), (43, 42, 62, 63), (40, 41, 64, 61), (42, 40, 61, 62), (71, 69, 60, 65), (69, 68, 59, 60), (31, 71, 65, 58), (68, 31, 58, 59), (67, 66, 55, 56), (66, 18, 54, 55), (70, 67, 56, 53), (18, 70, 53, 54), (7, 9, 52, 57), (9, 8, 51, 52), (6, 7, 57, 50), (8, 6, 50, 51)])
me_cube_012.polygons.foreach_set('use_smooth', [True] * 52)
_k = set([(0, 1), (0, 3), (1, 21), (2, 12), (2, 24), (3, 6), (4, 7), (4, 16), (5, 8), (5, 10), (6, 50), (7, 57), (8, 51), (9, 10), (9, 52), (11, 12), (11, 13), (13, 14), (14, 22), (15, 17), (15, 70), (16, 67), (17, 18), (18, 54), (19, 20), (19, 66), (20, 21), (22, 23), (23, 24), (25, 26), (25, 28), (26, 46), (27, 34), (27, 49), (28, 31), (29, 38), (29, 71), (30, 32), (30, 68), (31, 58), (32, 69), (33, 34), (33, 35), (35, 36), (36, 47), (37, 39), (37, 40), (38, 41), (39, 42), (40, 61), (41, 64), (42, 62), (43, 44), (43, 63), (44, 45), (45, 46), (47, 48), (48, 49), (53, 70), (55, 66), (56, 67), (59, 68), (60, 69), (65, 71)])
me_cube_012.attributes.new('sharp_edge', 'BOOLEAN', 'EDGE').data.foreach_set('value', [ (min(e.vertices), max(e.vertices)) in _k for e in me_cube_012.edges])
_uv = me_cube_012.uv_layers.new(name='UVMap')
_uv.uv.foreach_set('vector', [0.3984, 0.9141, 0.4141, 0.9141, 0.4141, 0.9062, 0.3984, 0.9062, 0.4453, 0.9453, 0.4531, 0.9531, 0.4531, 0.9688, 0.4453, 0.9766, 0.4297, 0.9766, 0.4219, 0.9688, 0.4219, 0.9531, 0.4297, 0.9453, 0.4141, 0.9141, 0.4141, 0.9297, 0.4062, 0.9297, 0.3984, 0.9297, 0.3984, 0.9141, 0.5469, 0.9297, 0.5625, 0.9297, 0.5234, 0.8906, 0.5156, 0.8984, 0.3984, 0.9531, 0.3984, 0.9375, 0.4062, 0.9375, 0.4141, 0.9375, 0.4141, 0.9531, 0.4062, 0.9531, 0.4062, 0.9297, 0.4062, 0.9375, 0.3984, 0.9375, 0.3984, 0.9297, 0.4297, 0.9062, 0.4219, 0.9141, 0.4219, 0.9297, 0.4297, 0.9375, 0.4453, 0.9375, 0.4531, 0.9297, 0.4531, 0.9141, 0.4453, 0.9062, 0.3984, 0.9609, 0.3984, 0.9531, 0.4062, 0.9531, 0.4062, 0.9609, 0.3984, 0.9766, 0.3984, 0.9609, 0.4062, 0.9609, 0.4141, 0.9609, 0.4141, 0.9766, 0.4141, 0.9766, 0.3984, 0.9766, 0.3984, 0.9844, 0.4141, 0.9844, 0.3984, 1.0, 0.3984, 0.9844, 0.4141, 0.9844, 0.4141, 1.0, 0.3984, 0.9141, 0.4141, 0.9141, 0.4141, 0.9062, 0.3984, 0.9062, 0.4453, 0.9453, 0.4531, 0.9531, 0.4531, 0.9688, 0.4453, 0.9766, 0.4297, 0.9766, 0.4219, 0.9688, 0.4219, 0.9531, 0.4297, 0.9453, 0.4141, 0.9141, 0.4141, 0.9297, 0.4062, 0.9297, 0.3984, 0.9297, 0.3984, 0.9141, 0.3984, 0.9531, 0.3984, 0.9375, 0.4062, 0.9375, 0.4141, 0.9375, 0.4141, 0.9531, 0.4062, 0.9531, 0.4062, 0.9297, 0.4062, 0.9375, 0.3984, 0.9375, 0.3984, 0.9297, 0.4297, 0.9062, 0.4219, 0.9141, 0.4219, 0.9297, 0.4297, 0.9375, 0.4453, 0.9375, 0.4531, 0.9297, 0.4531, 0.9141, 0.4453, 0.9062, 0.3984, 0.9609, 0.3984, 0.9531, 0.4062, 0.9531, 0.4062, 0.9609, 0.3984, 0.9766, 0.3984, 0.9609, 0.4062, 0.9609, 0.4141, 0.9609, 0.4141, 0.9766, 0.4141, 0.9766, 0.3984, 0.9766, 0.3984, 0.9844, 0.4141, 0.9844, 0.3984, 1.0, 0.3984, 0.9844, 0.4141, 0.9844, 0.4141, 1.0, 0.4766, 0.9688, 0.4609, 0.9688, 0.5, 0.9297, 0.5078, 0.9375, 0.5469, 0.9297, 0.5625, 0.9297, 0.5234, 0.8906, 0.5156, 0.8984, 0.4766, 0.9688, 0.4609, 0.9688, 0.5, 0.9297, 0.5078, 0.9375, 0.5156, 0.9766, 0.5469, 0.9766, 0.5469, 0.9844, 0.5156, 0.9844, 0.5234, 0.9297, 0.5625, 0.9688, 0.5469, 0.9688, 0.5156, 0.9375, 0.5547, 1.0, 0.5547, 0.9922, 0.5156, 0.9922, 0.5156, 1.0, 0.5078, 0.9844, 0.4766, 0.9844, 0.4766, 0.9766, 0.5078, 0.9766, 0.5, 0.8906, 0.4609, 0.9297, 0.4766, 0.9297, 0.5078, 0.8984, 0.4688, 0.9922, 0.4688, 1.0, 0.5078, 1.0, 0.5078, 0.9922, 0.5156, 0.9766, 0.5469, 0.9766, 0.5469, 0.9844, 0.5156, 0.9844, 0.5234, 0.9297, 0.5625, 0.9688, 0.5469, 0.9688, 0.5156, 0.9375, 0.5547, 1.0, 0.5547, 0.9922, 0.5156, 0.9922, 0.5156, 1.0, 0.5078, 0.9844, 0.4766, 0.9844, 0.4766, 0.9766, 0.5078, 0.9766, 0.5, 0.8906, 0.4609, 0.9297, 0.4766, 0.9297, 0.5078, 0.8984, 0.4688, 0.9922, 0.4688, 1.0, 0.5078, 1.0, 0.5078, 0.9922, 0.5312, 0.9531, 0.5469, 0.9531, 0.5547, 0.9609, 0.5391, 0.9609, 0.5391, 0.9922, 0.5391, 1.0, 0.5469, 1.0, 0.5469, 0.9922, 0.5312, 0.9844, 0.5312, 0.9766, 0.5391, 0.9766, 0.5391, 0.9844, 0.5469, 0.9141, 0.5312, 0.9141, 0.5391, 0.9219, 0.5547, 0.9219, 0.4922, 0.9766, 0.4922, 0.9844, 0.4844, 0.9844, 0.4844, 0.9766, 0.4922, 0.9141, 0.4766, 0.9141, 0.4688, 0.9219, 0.4844, 0.9219, 0.4766, 0.9531, 0.4922, 0.9531, 0.4844, 0.9609, 0.4688, 0.9609, 0.4844, 1.0, 0.4844, 0.9922, 0.4766, 0.9922, 0.4766, 1.0, 0.5312, 0.9531, 0.5469, 0.9531, 0.5547, 0.9609, 0.5391, 0.9609, 0.5391, 0.9922, 0.5391, 1.0, 0.5469, 1.0, 0.5469, 0.9922, 0.5312, 0.9844, 0.5312, 0.9766, 0.5391, 0.9766, 0.5391, 0.9844, 0.5469, 0.9141, 0.5312, 0.9141, 0.5391, 0.9219, 0.5547, 0.9219, 0.4922, 0.9766, 0.4922, 0.9844, 0.4844, 0.9844, 0.4844, 0.9766, 0.4922, 0.9141, 0.4766, 0.9141, 0.4688, 0.9219, 0.4844, 0.9219, 0.4766, 0.9531, 0.4922, 0.9531, 0.4844, 0.9609, 0.4688, 0.9609, 0.4844, 1.0, 0.4844, 0.9922, 0.4766, 0.9922, 0.4766, 1.0])
me_cube_012.materials.append(mat_base)
me_cube_012.update()
me_cube_001 = bpy.data.meshes.new('Cube.001')
me_cube_001.from_pydata([(50.0, -1.0, 19.0), (50.0, -2.0, 20.0), (50.0, -2.0, 22.0), (50.0, -1.0, 23.0), (50.0, 2.0, 20.0), (50.0, 1.0, 19.0), (50.0, 1.0, 23.0), (50.0, 2.0, 22.0), (48.0, 2.0, 20.0), (48.0, 1.0, 19.0), (48.0, 2.0, 22.0), (48.0, 1.0, 23.0), (48.0, -2.0, 20.0), (48.0, -1.0, 19.0), (48.0, -1.0, 23.0), (48.0, -2.0, 22.0)], [], [(12, 1, 2, 15), (11, 14, 3, 6), (0, 5, 4, 7, 6, 3, 2, 1), (4, 8, 10, 7), (9, 8, 4, 5), (6, 7, 10, 11), (0, 1, 12, 13), (14, 15, 2, 3), (5, 0, 13, 9), (9, 13, 12, 15, 14, 11, 10, 8)])
me_cube_001.polygons.foreach_set('use_smooth', [True] * 10)
_k = set([(0, 1), (0, 5), (1, 2), (2, 3), (3, 6), (4, 5), (4, 7), (6, 7), (8, 9), (8, 10), (9, 13), (10, 11), (11, 14), (12, 13), (12, 15), (14, 15)])
me_cube_001.attributes.new('sharp_edge', 'BOOLEAN', 'EDGE').data.foreach_set('value', [ (min(e.vertices), max(e.vertices)) in _k for e in me_cube_001.edges])
_uv = me_cube_001.uv_layers.new(name='UVMap')
_uv.uv.foreach_set('vector', [0.1875, 0.75, 0.1875, 0.625, 0.0625, 0.625, 0.0625, 0.75, 0.0625, 0.375, 0.1875, 0.375, 0.1875, 0.25, 0.0625, 0.25, 0.0625, 0.75, 0.1875, 0.75, 0.25, 0.8125, 0.25, 0.9375, 0.1875, 1.0, 0.0625, 1.0, 0.0, 0.9375, 0.0, 0.8125, 0.1875, 0.5, 0.1875, 0.625, 0.0625, 0.625, 0.0625, 0.5, 0.0625, 0.5, 0.0, 0.5, -1.49e-08, 0.375, 0.0625, 0.375, 0.0625, 0.25, -1.49e-08, 0.25, -1.49e-08, 0.375, 0.0625, 0.375, 0.1875, 0.375, 0.25, 0.375, 0.25, 0.5, 0.1875, 0.5, 0.1875, 0.375, 0.25, 0.375, 0.25, 0.25, 0.1875, 0.25, 0.0625, 0.375, 0.1875, 0.375, 0.1875, 0.5, 0.0625, 0.5, 0.0625, 0.25, 0.1875, 0.25, 0.25, 0.3125, 0.25, 0.4375, 0.1875, 0.5, 0.0625, 0.5, 0.0, 0.4375, 0.0, 0.3125])
me_cube_001.materials.append(mat_handle)
me_cube_001.update()
me_cube_021 = bpy.data.meshes.new('Cube.021')
me_cube_021.from_pydata([(50.1, 2.0, 23.0), (50.1, 2.0, 19.0), (50.1, -2.0, 23.0), (50.1, -2.0, 19.0)], [], [(3, 1, 0, 2)])
me_cube_021.polygons.foreach_set('use_smooth', [True] * 1)
_uv = me_cube_021.uv_layers.new(name='UVMap')
_uv.uv.foreach_set('vector', [0.003906, 0.9961, 0.003906, 0.9961, 0.003906, 0.9961, 0.003906, 0.9961])
me_cube_021.materials.append(mat_base)
me_cube_021.update()
me_cube_002 = bpy.data.meshes.new('Cube.002')
me_cube_002.from_pydata([(-0.5, -0.5, -5.5), (-0.5, 0.5, -5.5), (-0.5, 0.5, 5.5), (0.5, -0.5, -5.5), (0.5, -0.5, 5.5), (0.5, 0.5, -5.5), (0.5, 0.5, 5.5), (1.5, 0.5, 6.5), (1.5, -0.5, 6.5), (2.5, 0.5, 5.5), (2.5, -0.5, 5.5), (-0.5, -0.5, 5.5), (-0.5, -0.5, 6.5), (-0.5, 0.5, 6.5), (1.5, 0.5, 7.5), (1.5, -0.5, 7.5), (2.5, 0.5, 7.5), (2.5, -0.5, 7.5)], [], [(0, 11, 2, 1), (5, 6, 4, 3), (4, 6, 9, 10), (12, 11, 0, 3, 4), (7, 13, 12, 8), (2, 11, 12, 13), (9, 16, 17, 10), (14, 15, 17, 16), (7, 8, 15, 14), (7, 14, 16, 9), (15, 8, 10, 17), (13, 7, 9, 6), (8, 12, 4, 10), (2, 13, 6, 5, 1)])
me_cube_002.polygons.foreach_set('use_smooth', [True] * 14)
_k = set([(0, 1), (0, 3), (1, 5), (3, 5), (4, 6), (4, 12), (6, 13), (7, 8), (7, 9), (8, 10), (9, 10), (12, 13), (14, 15), (14, 16), (15, 17), (16, 17)])
me_cube_002.attributes.new('sharp_edge', 'BOOLEAN', 'EDGE').data.foreach_set('value', [ (min(e.vertices), max(e.vertices)) in _k for e in me_cube_002.edges])
_uv = me_cube_002.uv_layers.new(name='UVMap')
_uv.uv.foreach_set('vector', [0.1172, 0.5859, 0.1172, 0.6719, 0.125, 0.6719, 0.125, 0.5859, 0.07812, 0.5859, 0.07812, 0.6719, 0.07031, 0.6719, 0.07031, 0.5859, 0.02344, 0.6094, 0.02344, 0.6172, 0.03906, 0.6172, 0.03906, 0.6094, 0.08594, 0.6797, 0.08594, 0.6719, 0.08594, 0.5859, 0.09375, 0.5859, 0.09375, 0.6719, 0.02344, 0.6016, 0.007812, 0.6016, 0.007812, 0.5938, 0.02344, 0.5938, 0.125, 0.6719, 0.1172, 0.6719, 0.1172, 0.6797, 0.125, 0.6797, 0.07812, 0.6797, 0.07812, 0.6953, 0.07031, 0.6953, 0.07031, 0.6797, 0.03125, 0.6016, 0.03125, 0.5938, 0.03906, 0.5938, 0.03906, 0.6016, 0.125, 0.6953, 0.1172, 0.6953, 0.1172, 0.7031, 0.125, 0.7031, 0.05469, 0.6797, 0.05469, 0.6875, 0.0625, 0.6875, 0.0625, 0.6719, 0.1016, 0.6875, 0.1016, 0.6797, 0.1094, 0.6719, 0.1094, 0.6875, 0.03906, 0.6797, 0.05469, 0.6797, 0.0625, 0.6719, 0.04688, 0.6719, 0.1016, 0.6797, 0.08594, 0.6797, 0.09375, 0.6719, 0.1094, 0.6719, 0.03906, 0.6719, 0.03906, 0.6797, 0.04688, 0.6719, 0.04688, 0.5859, 0.03906, 0.5859])
me_cube_002.materials.append(mat_base)
me_cube_002.update()
me_cube_003 = bpy.data.meshes.new('Cube.003')
me_cube_003.from_pydata([(-0.5, -1.0, -2.0), (-0.5, -2.0, -1.0), (-0.5, -2.0, 1.0), (-0.5, -1.0, 2.0), (-0.5, 2.0, -1.0), (-0.5, 1.0, -2.0), (-0.5, 1.0, 2.0), (-0.5, 2.0, 1.0), (0.5, -2.0, -1.0), (0.5, -1.0, -2.0), (0.5, -1.0, 2.0), (0.5, -2.0, 1.0), (0.5, 1.0, -2.0), (0.5, 2.0, -1.0), (0.5, 2.0, 1.0), (0.5, 1.0, 2.0), (-0.5, -1.0, 1.0), (-0.5, 1.0, 1.0), (0.5, 1.0, 1.0), (0.5, -1.0, -1.0), (0.5, 1.0, -1.0), (1.5, -1.0, -1.0), (1.5, 1.0, -1.0), (2.5, 1.0, 0.0), (4.5, -1.0, 1.0), (4.5, 1.0, 1.0), (4.5, -1.0, 0.0), (4.5, 1.0, 0.0), (4.5, -3.0, -1.0), (4.5, -3.0, 2.0), (4.5, 3.0, -1.0), (4.5, 3.0, 2.0), (5.5, -3.0, -1.0), (5.5, -3.0, 2.0), (5.5, 3.0, -1.0), (5.5, 3.0, 2.0), (3.5, -1.5, 0.0), (3.5, -1.5, 1.0), (3.5, 1.5, 0.0), (3.5, 1.5, 1.0), (4.5, -2.0, -0.5), (4.5, -2.0, 1.5), (4.5, 2.0, -0.5), (4.5, 2.0, 1.5), (3.5, 2.0, -0.5), (3.5, -2.0, -0.5), (3.5, -2.0, 1.5), (3.5, 2.0, 1.5), (4.5, 1.5, 0.0), (4.5, -1.5, 0.0), (4.5, -1.5, 1.0), (4.5, 1.5, 1.0), (0.5, -1.0, 0.0), (0.5, 0.0, 0.0), (0.5, 0.0, 1.0), (0.5, -1.0, 1.0), (-2.5, -1.0, -1.0), (-2.5, -1.0, 1.0), (-2.5, 1.0, -1.0), (-2.5, 1.0, 1.0), (2.5, -1.0, 1.0), (2.5, 0.0, 1.0), (2.5, -1.0, 0.0), (2.5, 0.0, 0.0)], [], [(8, 11, 2, 1), (0, 1, 2, 3, 16, 17, 6, 7, 4, 5), (4, 7, 14, 13), (12, 5, 4, 13), (6, 15, 14, 7), (0, 9, 8, 1), (10, 3, 2, 11), (5, 12, 9, 0), (15, 6, 17, 18), (3, 10, 55, 16), (18, 17, 16, 55, 54), (8, 19, 52, 55, 11), (10, 11, 55), (12, 20, 19, 9), (14, 18, 20, 13), (15, 18, 14), (12, 13, 20), (8, 9, 19), (18, 25, 27, 23, 22, 20), (19, 20, 22, 21), (21, 62, 52, 19), (21, 22, 23, 62), (62, 23, 27, 26), (62, 26, 24, 60), (28, 29, 31, 30), (30, 31, 35, 34), (32, 33, 29, 28), (30, 34, 32, 28), (35, 31, 29, 33), (38, 36, 49, 48), (44, 47, 43, 42), (40, 41, 46, 45), (44, 42, 40, 45), (43, 47, 46, 41), (36, 38, 44, 45), (37, 36, 45, 46), (39, 37, 46, 47), (38, 39, 47, 44), (39, 38, 48, 51), (36, 37, 50, 49), (37, 39, 51, 50), (63, 61, 54, 53), (52, 53, 54, 55), (61, 60, 24, 25, 18, 54), (56, 57, 59, 58), (63, 62, 60, 61), (52, 62, 63, 53)])
me_cube_003.polygons.foreach_set('use_smooth', [1, 1, 1, 1, 1, 1, 1, 1, 1, 1, 1, 1, 1, 1, 1, 1, 1, 1, 1, 1, 1, 1, 1, 1, 1, 1, 1, 1, 1, 1, 1, 1, 1, 1, 1, 1, 1, 1, 1, 1, 1, 1, 1, 1, 0, 1, 1])
_uv = me_cube_003.uv_layers.new(name='UVMap')
_uv.uv.foreach_set('vector', [0.4375, 0.625, 0.4375, 0.75, 0.375, 0.75, 0.375, 0.625, 0.8125, 0.0, 0.75, 0.0625, 0.75, 0.1875, 0.8125, 0.25, 0.8125, 0.1875, 0.9375, 0.1875, 0.9375, 0.25, 1.0, 0.1875, 1.0, 0.0625, 0.9375, 0.0, 0.4375, 0.75, 0.4375, 0.625, 0.5, 0.625, 0.5, 0.75, 0.5, 0.8125, 0.4375, 0.8125, 0.4375, 0.75, 0.5, 0.75, 0.375, 0.9375, 0.4375, 0.9375, 0.4375, 1.0, 0.375, 1.0, 0.4375, 0.9375, 0.5, 0.9375, 0.5, 1.0, 0.4375, 1.0, 0.4375, 0.8125, 0.375, 0.8125, 0.375, 0.75, 0.4375, 0.75, 0.4375, 0.8125, 0.5, 0.8125, 0.5, 0.9375, 0.4375, 0.9375, 0.25, 0.375, 0.1875, 0.375, 0.1875, 0.3125, 0.25, 0.3125, 0.25, 0.375, 0.3125, 0.375, 0.3125, 0.3125, 0.25, 0.3125, 0.4375, 0.9375, 0.375, 0.9375, 0.375, 0.8125, 0.4375, 0.8125, 0.4375, 0.875, 0.4375, 0.0625, 0.5, 0.0625, 0.5, 0.125, 0.5, 0.1875, 0.4375, 0.1875, 0.5, 0.25, 0.4375, 0.1875, 0.5, 0.1875, 0.625, 0.0, 0.625, 0.0625, 0.5, 0.0625, 0.5, 0.0, 0.6875, 0.1875, 0.625, 0.1875, 0.625, 0.0625, 0.6875, 0.0625, 0.625, 0.25, 0.625, 0.1875, 0.6875, 0.1875, 0.625, 0.0, 0.6875, 0.0625, 0.625, 0.0625, 0.4375, 0.0625, 0.5, 0.0, 0.5, 0.0625, 1.0, 1.0, 0.75, 1.0, 0.75, 0.9375, 0.875, 0.9375, 0.9375, 0.875, 1.0, 0.875, 0.75, 0.5, 0.75, 0.625, 0.8125, 0.625, 0.8125, 0.5, 0.8125, 0.6875, 0.875, 0.75, 0.75, 0.75, 0.75, 0.6875, 0.8125, 0.5, 0.8125, 0.625, 0.875, 0.625, 0.875, 0.5, 0.875, 0.5, 0.875, 0.625, 1.0, 0.625, 1.0, 0.5, 0.875, 0.75, 1.0, 0.75, 1.0, 0.8125, 0.875, 0.8125, 0.375, 0.25, 0.375, 0.4375, 0.75, 0.4375, 0.75, 0.25, 0.625, 0.625, 0.625, 0.4375, 0.6875, 0.4375, 0.6875, 0.625, 0.75, 0.4375, 0.75, 0.625, 0.6875, 0.625, 0.6875, 0.4375, 0.625, 0.625, 0.6875, 0.625, 0.6875, 1.0, 0.625, 1.0, 0.75, 1.0, 0.6875, 1.0, 0.6875, 0.625, 0.75, 0.625, 0.4375, 0.625, 0.4375, 0.4375, 0.5, 0.4375, 0.5, 0.625, 0.3125, 0.375, 0.3125, 0.25, 0.375, 0.25, 0.375, 0.375, 0.375, 0.625, 0.375, 0.75, 0.3125, 0.75, 0.3125, 0.625, 0.3125, 0.375, 0.375, 0.375, 0.375, 0.625, 0.3125, 0.625, 0.375, 1.0, 0.3125, 1.0, 0.3125, 0.75, 0.375, 0.75, 0.1562, 0.1562, 0.3438, 0.1562, 0.375, 0.125, 0.125, 0.125, 0.1562, 0.2188, 0.1562, 0.1562, 0.125, 0.125, 0.125, 0.25, 0.3438, 0.2188, 0.1562, 0.2188, 0.125, 0.25, 0.375, 0.25, 0.3438, 0.1562, 0.3438, 0.2188, 0.375, 0.25, 0.375, 0.125, 0.5, 0.5, 0.5, 0.4375, 0.5625, 0.4375, 0.5625, 0.5, 0.5, 0.5625, 0.5, 0.625, 0.5625, 0.625, 0.5625, 0.5625, 0.375, 0.4375, 0.375, 0.625, 0.4375, 0.625, 0.4375, 0.4375, 0.875, 0.75, 0.875, 0.8125, 0.75, 0.8125, 0.75, 0.75, 0.75, 0.6875, 0.8125, 0.6875, 0.8125, 0.75, 0.75, 0.75, 0.875, 0.375, 0.875, 0.3125, 1.0, 0.3125, 1.0, 0.4375, 0.75, 0.4375, 0.75, 0.375, 0.03125, 0.9688, 0.03125, 0.9688, 0.03125, 0.9688, 0.03125, 0.9688, 0.75, 0.6875, 0.8125, 0.6875, 0.8125, 0.75, 0.75, 0.75, 0.75, 0.3125, 0.875, 0.3125, 0.875, 0.375, 0.75, 0.375])
me_cube_003.materials.append(mat_coupler)
me_cube_003.update()
me_cube_004 = bpy.data.meshes.new('Cube.004')
me_cube_004.from_pydata([(-0.1, -2.0, -0.1), (-0.1, -2.0, 0.1), (-0.1, 2.0, -0.1), (-0.1, 2.0, 0.1), (0.1, -2.0, -0.1), (0.1, -2.0, 0.1), (0.1, 2.0, -0.1), (0.1, 2.0, 0.1)], [], [(0, 1, 3, 2), (2, 3, 7, 6), (6, 7, 5, 4), (4, 5, 1, 0), (2, 6, 4, 0), (7, 3, 1, 5)])
me_cube_004.polygons.foreach_set('use_smooth', [True] * 6)
_uv = me_cube_004.uv_layers.new(name='UVMap')
_uv.uv.foreach_set('vector', [0.03125, 0.9688, 0.03125, 0.9688, 0.03125, 0.9688, 0.03125, 0.9688, 0.03125, 0.9688, 0.03125, 0.9688, 0.03125, 0.9688, 0.03125, 0.9688, 0.03125, 0.9688, 0.03125, 0.9688, 0.03125, 0.9688, 0.03125, 0.9688, 0.03125, 0.9688, 0.03125, 0.9688, 0.03125, 0.9688, 0.03125, 0.9688, 0.03125, 0.9688, 0.03125, 0.9688, 0.03125, 0.9688, 0.03125, 0.9688, 0.03125, 0.9688, 0.03125, 0.9688, 0.03125, 0.9688, 0.03125, 0.9688])
me_cube_004.materials.append(mat_coupler)
me_cube_004.update()
me_cube_005 = bpy.data.meshes.new('Cube.005')
me_cube_005.from_pydata([(-4.0, -0.5, 0.0), (-4.0, -0.5, 1.0), (-4.0, 0.5, 0.0), (-4.0, 0.5, 1.0), (0.0, -0.5, 0.0), (0.0, -0.5, 1.0), (0.0, 0.5, 0.0), (0.0, 0.5, 1.0), (-5.0, 0.5, 0.0), (-4.0, -0.5, -1.0), (-5.0, -0.5, 0.0), (-5.0, -0.5, 1.0), (-5.0, 0.5, 1.0), (-4.0, 0.5, -1.0)], [], [(2, 0, 9, 13), (1, 11, 10, 9, 0, 4, 5), (6, 7, 5, 4), (2, 6, 4, 0), (7, 3, 1, 5), (1, 3, 12, 11), (8, 12, 3, 7, 6, 2, 13), (10, 11, 12, 8), (10, 8, 13, 9)])
me_cube_005.polygons.foreach_set('use_smooth', [True] * 9)
_uv = me_cube_005.uv_layers.new(name='UVMap')
_uv.uv.foreach_set('vector', [0.0625, 0.1875, 0.0, 0.1875, 0.0, 0.125, 0.0625, 0.125, 0.0625, 0.875, 0.0, 0.875, 0.0, 0.8125, 0.0625, 0.75, 0.0625, 0.8125, 0.3125, 0.8125, 0.3125, 0.875, 0.125, 0.3125, 0.1875, 0.3125, 0.1875, 0.375, 0.125, 0.375, 0.0, 0.0625, 0.25, 0.0625, 0.25, 0.0, 0.0, 0.0, 0.3125, 0.5, 0.0625, 0.5, 0.0625, 0.4375, 0.3125, 0.4375, 0.0625, 0.4375, 0.0625, 0.5, 0.0, 0.5, 0.0, 0.4375, 0.3125, 0.625, 0.3125, 0.6875, 0.25, 0.6875, 0.0, 0.6875, 0.0, 0.625, 0.25, 0.625, 0.25, 0.5625, 0.0, 0.3125, 0.0, 0.375, 0.0625, 0.375, 0.0625, 0.3125, 0.0, 0.3125, 0.0625, 0.3125, 0.0625, 0.25, 0.0, 0.25])
me_cube_005.materials.append(mat_coupler)
me_cube_005.update()
me_cube_025 = bpy.data.meshes.new('Cube.025')
me_cube_025.from_pydata([(-3.0, -3.0, -3.0), (-3.0, -3.0, 17.0), (-3.0, 3.0, -3.0), (-3.0, 3.0, 17.0), (3.0, -3.0, -3.0), (3.0, -3.0, 17.0), (3.0, 3.0, -3.0), (3.0, 3.0, 17.0), (-3.0, -3.0, 13.0), (-3.0, 3.0, 13.0), (3.0, 3.0, 13.0), (3.0, -3.0, 13.0), (14.73, 3.5, 0.1257), (14.73, 3.5, 20.13), (14.73, 9.5, 0.1257), (14.73, 9.5, 20.13), (20.73, 3.5, 0.1257), (20.73, 3.5, 20.13), (20.73, 9.5, 0.1257), (20.73, 9.5, 20.13), (14.73, 3.5, 16.13), (14.73, 9.5, 16.13), (20.73, 9.5, 16.13), (20.73, 3.5, 16.13), (14.68, -4.701, 0.3923), (14.69, -2.984, 20.32), (14.77, 1.276, -0.1227), (14.78, 2.993, 19.8), (20.68, -4.791, 0.3962), (20.69, -3.075, 20.32), (20.77, 1.186, -0.1188), (20.78, 2.902, 19.81), (14.69, -3.327, 16.33), (14.78, 2.65, 15.82), (20.78, 2.559, 15.82), (20.69, -3.418, 16.34), (14.68, -11.7, 0.3923), (14.69, -9.984, 20.32), (14.77, -5.724, -0.1227), (14.78, -4.007, 19.8), (20.68, -11.79, 0.3962), (20.69, -10.07, 20.32), (20.77, -5.814, -0.1188), (20.78, -4.098, 19.81), (14.69, -10.33, 16.33), (14.78, -4.35, 15.82), (20.78, -4.441, 15.82), (20.69, -10.42, 16.34), (14.73, -18.5, 0.1257), (14.73, -18.5, 20.13), (14.73, -12.5, 0.1257), (14.73, -12.5, 20.13), (20.73, -18.5, 0.1257), (20.73, -18.5, 20.13), (20.73, -12.5, 0.1257), (20.73, -12.5, 20.13), (14.73, -18.5, 16.13), (14.73, -12.5, 16.13), (20.73, -12.5, 16.13), (20.73, -18.5, 16.13), (8.818, 3.5, -0.9162), (8.818, 3.5, 19.08), (8.818, 9.5, -0.9162), (8.818, 9.5, 19.08), (14.82, 3.5, -0.9162), (14.82, 3.5, 19.08), (14.82, 9.5, -0.9162), (14.82, 9.5, 19.08), (8.818, 3.5, 15.08), (8.818, 9.5, 15.08), (14.82, 9.5, 15.08), (14.82, 3.5, 15.08), (8.861, -2.776, -1.165), (8.875, -4.493, 18.76), (8.771, 3.201, -0.6496), (8.784, 1.484, 19.28), (14.86, -2.686, -1.161), (14.87, -4.402, 18.77), (14.77, 3.291, -0.6457), (14.78, 1.575, 19.28), (8.872, -4.15, 14.78), (8.781, 1.827, 15.29), (14.78, 1.918, 15.3), (14.87, -4.059, 14.78), (8.861, -9.776, -1.165), (8.875, -11.49, 18.76), (8.771, -3.799, -0.6496), (8.784, -5.516, 19.28), (14.86, -9.686, -1.161), (14.87, -11.4, 18.77), (14.77, -3.709, -0.6457), (14.78, -5.425, 19.28), (8.872, -11.15, 14.78), (8.781, -5.173, 15.29), (14.78, -5.082, 15.3), (14.87, -11.06, 14.78), (8.818, -18.5, -0.9162), (8.818, -18.5, 19.08), (8.818, -12.5, -0.9162), (8.818, -12.5, 19.08), (14.82, -18.5, -0.9162), (14.82, -18.5, 19.08), (14.82, -12.5, -0.9162), (14.82, -12.5, 19.08), (8.818, -18.5, 15.08), (8.818, -12.5, 15.08), (14.82, -12.5, 15.08), (14.82, -18.5, 15.08), (2.909, 3.5, -1.958), (2.909, 3.5, 18.04), (2.909, 9.5, -1.958), (2.909, 9.5, 18.04), (8.909, 3.5, -1.958), (8.909, 3.5, 18.04), (8.909, 9.5, -1.958), (8.909, 9.5, 18.04), (2.909, 3.5, 14.04), (2.909, 9.5, 14.04), (8.909, 9.5, 14.04), (8.909, 3.5, 14.04), (2.953, -2.276, -2.206), (2.966, -3.993, 17.72), (2.862, 3.701, -1.691), (2.875, 1.984, 18.23), (8.952, -2.186, -2.203), (8.965, -3.902, 17.72), (8.861, 3.791, -1.688), (8.874, 2.075, 18.24), (2.963, -3.65, 13.73), (2.872, 2.327, 14.25), (8.872, 2.418, 14.25), (8.962, -3.559, 13.74), (2.993, -9.032, -2.435), (3.045, -12.45, 17.27), (2.812, -3.123, -1.409), (2.864, -6.543, 18.3), (8.99, -8.851, -2.419), (9.042, -12.27, 17.29), (8.809, -2.942, -1.393), (8.861, -6.362, 18.31), (3.034, -11.77, 13.33), (2.854, -5.859, 14.36), (8.851, -5.678, 14.37), (9.032, -11.59, 13.35), (2.909, -18.5, -1.958), (2.909, -18.5, 18.04), (2.909, -12.5, -1.958), (2.909, -12.5, 18.04), (8.909, -18.5, -1.958), (8.909, -18.5, 18.04), (8.909, -12.5, -1.958), (8.909, -12.5, 18.04), (2.909, -18.5, 14.04), (2.909, -12.5, 14.04), (8.909, -12.5, 14.04), (8.909, -18.5, 14.04), (-3.0, 3.5, -3.0), (-3.0, 3.5, 17.0), (-3.0, 9.5, -3.0), (-3.0, 9.5, 17.0), (3.0, 3.5, -3.0), (3.0, 3.5, 17.0), (3.0, 9.5, -3.0), (3.0, 9.5, 17.0), (-3.0, 3.5, 13.0), (-3.0, 9.5, 13.0), (3.0, 9.5, 13.0), (3.0, 3.5, 13.0), (-3.047, -12.2, -2.733), (-3.034, -10.48, 17.19), (-2.956, -6.224, -3.248), (-2.943, -4.507, 16.68), (2.952, -12.29, -2.729), (2.965, -10.57, 17.2), (3.043, -6.314, -3.244), (3.056, -4.598, 16.68), (-3.037, -10.83, 13.21), (-2.946, -4.85, 12.69), (3.054, -4.941, 12.7), (2.963, -10.92, 13.21), (-3.0, -18.5, -3.0), (-3.0, -18.5, 17.0), (-3.0, -12.5, -3.0), (-3.0, -12.5, 17.0), (3.0, -18.5, -3.0), (3.0, -18.5, 17.0), (3.0, -12.5, -3.0), (3.0, -12.5, 17.0), (-3.0, -18.5, 13.0), (-3.0, -12.5, 13.0), (3.0, -12.5, 13.0), (3.0, -18.5, 13.0)], [], [(8, 1, 3, 9), (9, 3, 7, 10), (10, 7, 5, 11), (11, 5, 1, 8), (2, 6, 4, 0), (7, 3, 1, 5), (6, 10, 11, 4), (2, 9, 10, 6), (0, 8, 9, 2), (4, 11, 8, 0), (20, 13, 15, 21), (21, 15, 19, 22), (22, 19, 17, 23), (23, 17, 13, 20), (14, 18, 16, 12), (19, 15, 13, 17), (18, 22, 23, 16), (14, 21, 22, 18), (12, 20, 21, 14), (16, 23, 20, 12), (32, 25, 27, 33), (33, 27, 31, 34), (34, 31, 29, 35), (35, 29, 25, 32), (26, 30, 28, 24), (31, 27, 25, 29), (30, 34, 35, 28), (26, 33, 34, 30), (24, 32, 33, 26), (28, 35, 32, 24), (44, 37, 39, 45), (45, 39, 43, 46), (46, 43, 41, 47), (47, 41, 37, 44), (38, 42, 40, 36), (43, 39, 37, 41), (42, 46, 47, 40), (38, 45, 46, 42), (36, 44, 45, 38), (40, 47, 44, 36), (56, 49, 51, 57), (57, 51, 55, 58), (58, 55, 53, 59), (59, 53, 49, 56), (50, 54, 52, 48), (55, 51, 49, 53), (54, 58, 59, 52), (50, 57, 58, 54), (48, 56, 57, 50), (52, 59, 56, 48), (68, 61, 63, 69), (69, 63, 67, 70), (70, 67, 65, 71), (71, 65, 61, 68), (62, 66, 64, 60), (67, 63, 61, 65), (66, 70, 71, 64), (62, 69, 70, 66), (60, 68, 69, 62), (64, 71, 68, 60), (80, 73, 75, 81), (81, 75, 79, 82), (82, 79, 77, 83), (83, 77, 73, 80), (74, 78, 76, 72), (79, 75, 73, 77), (78, 82, 83, 76), (74, 81, 82, 78), (72, 80, 81, 74), (76, 83, 80, 72), (92, 85, 87, 93), (93, 87, 91, 94), (94, 91, 89, 95), (95, 89, 85, 92), (86, 90, 88, 84), (91, 87, 85, 89), (90, 94, 95, 88), (86, 93, 94, 90), (84, 92, 93, 86), (88, 95, 92, 84), (104, 97, 99, 105), (105, 99, 103, 106), (106, 103, 101, 107), (107, 101, 97, 104), (98, 102, 100, 96), (103, 99, 97, 101), (102, 106, 107, 100), (98, 105, 106, 102), (96, 104, 105, 98), (100, 107, 104, 96), (116, 109, 111, 117), (117, 111, 115, 118), (118, 115, 113, 119), (119, 113, 109, 116), (110, 114, 112, 108), (115, 111, 109, 113), (114, 118, 119, 112), (110, 117, 118, 114), (108, 116, 117, 110), (112, 119, 116, 108), (128, 121, 123, 129), (129, 123, 127, 130), (130, 127, 125, 131), (131, 125, 121, 128), (122, 126, 124, 120), (127, 123, 121, 125), (126, 130, 131, 124), (122, 129, 130, 126), (120, 128, 129, 122), (124, 131, 128, 120), (140, 133, 135, 141), (141, 135, 139, 142), (142, 139, 137, 143), (143, 137, 133, 140), (134, 138, 136, 132), (139, 135, 133, 137), (138, 142, 143, 136), (134, 141, 142, 138), (132, 140, 141, 134), (136, 143, 140, 132), (152, 145, 147, 153), (153, 147, 151, 154), (154, 151, 149, 155), (155, 149, 145, 152), (146, 150, 148, 144), (151, 147, 145, 149), (150, 154, 155, 148), (146, 153, 154, 150), (144, 152, 153, 146), (148, 155, 152, 144), (164, 157, 159, 165), (165, 159, 163, 166), (166, 163, 161, 167), (167, 161, 157, 164), (158, 162, 160, 156), (163, 159, 157, 161), (162, 166, 167, 160), (158, 165, 166, 162), (156, 164, 165, 158), (160, 167, 164, 156), (176, 169, 171, 177), (177, 171, 175, 178), (178, 175, 173, 179), (179, 173, 169, 176), (170, 174, 172, 168), (175, 171, 169, 173), (174, 178, 179, 172), (170, 177, 178, 174), (168, 176, 177, 170), (172, 179, 176, 168), (188, 181, 183, 189), (189, 183, 187, 190), (190, 187, 185, 191), (191, 185, 181, 188), (182, 186, 184, 180), (187, 183, 181, 185), (186, 190, 191, 184), (182, 189, 190, 186), (180, 188, 189, 182), (184, 191, 188, 180)])
me_cube_025.polygons.foreach_set('use_smooth', [True] * 160)
_k = set([(0, 2), (0, 4), (1, 3), (1, 5), (2, 6), (3, 7), (4, 6), (5, 7), (12, 14), (12, 16), (13, 15), (13, 17), (14, 18), (15, 19), (16, 18), (17, 19), (24, 26), (24, 28), (25, 27), (25, 29), (26, 30), (27, 31), (28, 30), (29, 31), (36, 38), (36, 40), (37, 39), (37, 41), (38, 42), (39, 43), (40, 42), (41, 43), (48, 50), (48, 52), (49, 51), (49, 53), (50, 54), (51, 55), (52, 54), (53, 55), (60, 62), (60, 64), (61, 63), (61, 65), (62, 66), (63, 67), (64, 66), (65, 67), (72, 74), (72, 76), (73, 75), (73, 77), (74, 78), (75, 79), (76, 78), (77, 79), (84, 86), (84, 88), (85, 87), (85, 89), (86, 90), (87, 91), (88, 90), (89, 91), (96, 98), (96, 100), (97, 99), (97, 101), (98, 102), (99, 103), (100, 102), (101, 103), (108, 110), (108, 112), (109, 111), (109, 113), (110, 114), (111, 115), (112, 114), (113, 115), (120, 122), (120, 124), (121, 123), (121, 125), (122, 126), (123, 127), (124, 126), (125, 127), (132, 134), (132, 136), (133, 135), (133, 137), (134, 138), (135, 139), (136, 138), (137, 139), (144, 146), (144, 148), (145, 147), (145, 149), (146, 150), (147, 151), (148, 150), (149, 151), (156, 158), (156, 160), (157, 159), (157, 161), (158, 162), (159, 163), (160, 162), (161, 163), (168, 170), (168, 172), (169, 171), (169, 173), (170, 174), (171, 175), (172, 174), (173, 175), (180, 182), (180, 184), (181, 183), (181, 185), (182, 186), (183, 187), (184, 186), (185, 187)])
me_cube_025.attributes.new('sharp_edge', 'BOOLEAN', 'EDGE').data.foreach_set('value', [ (min(e.vertices), max(e.vertices)) in _k for e in me_cube_025.edges])
_uv = me_cube_025.uv_layers.new(name='UVMap')
_uv.uv.foreach_set('vector', [1.192e-07, 0.375, 0.25, 0.375, 0.25, 0.0, 1.192e-07, 0.0, 1.192e-07, 0.375, 0.25, 0.375, 0.25, 0.0, 1.192e-07, 0.0, 1.192e-07, 0.0, 0.25, 0.0, 0.25, 0.375, 1.192e-07, 0.375, 1.192e-07, 0.0, 0.25, 0.0, 0.25, 0.375, 1.192e-07, 0.375, 0.625, 1.0, 1.0, 1.0, 1.0, 0.625, 0.625, 0.625, 1.0, 1.0, 0.625, 1.0, 0.625, 0.625, 1.0, 0.625, 0.0, 0.0, 1.0, 0.0, 1.0, 0.375, 0.0, 0.375, 0.0, 0.375, 1.0, 0.375, 1.0, 0.0, 0.0, 0.0, 0.0, 0.375, 1.0, 0.375, 1.0, 0.0, 0.0, 0.0, 0.0, 0.0, 1.0, 0.0, 1.0, 0.375, 0.0, 0.375, 1.192e-07, 0.375, 0.25, 0.375, 0.25, 0.0, 1.192e-07, 0.0, 1.192e-07, 0.375, 0.25, 0.375, 0.25, 0.0, 1.192e-07, 0.0, 1.192e-07, 0.0, 0.25, 0.0, 0.25, 0.375, 1.192e-07, 0.375, 1.192e-07, 0.0, 0.25, 0.0, 0.25, 0.375, 1.192e-07, 0.375, 0.625, 1.0, 1.0, 1.0, 1.0, 0.625, 0.625, 0.625, 1.0, 1.0, 0.625, 1.0, 0.625, 0.625, 1.0, 0.625, 0.0, 0.0, 1.0, 0.0, 1.0, 0.375, 0.0, 0.375, 0.0, 0.375, 1.0, 0.375, 1.0, 0.0, 0.0, 0.0, 0.0, 0.375, 1.0, 0.375, 1.0, 0.0, 0.0, 0.0, 0.0, 0.0, 1.0, 0.0, 1.0, 0.375, 0.0, 0.375, 1.192e-07, 0.375, 0.25, 0.375, 0.25, 0.0, 1.192e-07, 0.0, 1.192e-07, 0.375, 0.25, 0.375, 0.25, 0.0, 1.192e-07, 0.0, 1.192e-07, 0.0, 0.25, 0.0, 0.25, 0.375, 1.192e-07, 0.375, 1.192e-07, 0.0, 0.25, 0.0, 0.25, 0.375, 1.192e-07, 0.375, 0.625, 1.0, 1.0, 1.0, 1.0, 0.625, 0.625, 0.625, 1.0, 1.0, 0.625, 1.0, 0.625, 0.625, 1.0, 0.625, 0.0, 0.0, 1.0, 0.0, 1.0, 0.375, 0.0, 0.375, 0.0, 0.375, 1.0, 0.375, 1.0, 0.0, 0.0, 0.0, 0.0, 0.375, 1.0, 0.375, 1.0, 0.0, 0.0, 0.0, 0.0, 0.0, 1.0, 0.0, 1.0, 0.375, 0.0, 0.375, 1.192e-07, 0.375, 0.25, 0.375, 0.25, 0.0, 1.192e-07, 0.0, 1.192e-07, 0.375, 0.25, 0.375, 0.25, 0.0, 1.192e-07, 0.0, 1.192e-07, 0.0, 0.25, 0.0, 0.25, 0.375, 1.192e-07, 0.375, 1.192e-07, 0.0, 0.25, 0.0, 0.25, 0.375, 1.192e-07, 0.375, 0.625, 1.0, 1.0, 1.0, 1.0, 0.625, 0.625, 0.625, 1.0, 1.0, 0.625, 1.0, 0.625, 0.625, 1.0, 0.625, 0.0, 0.0, 1.0, 0.0, 1.0, 0.375, 0.0, 0.375, 0.0, 0.375, 1.0, 0.375, 1.0, 0.0, 0.0, 0.0, 0.0, 0.375, 1.0, 0.375, 1.0, 0.0, 0.0, 0.0, 0.0, 0.0, 1.0, 0.0, 1.0, 0.375, 0.0, 0.375, 1.192e-07, 0.375, 0.25, 0.375, 0.25, 0.0, 1.192e-07, 0.0, 1.192e-07, 0.375, 0.25, 0.375, 0.25, 0.0, 1.192e-07, 0.0, 1.192e-07, 0.0, 0.25, 0.0, 0.25, 0.375, 1.192e-07, 0.375, 1.192e-07, 0.0, 0.25, 0.0, 0.25, 0.375, 1.192e-07, 0.375, 0.625, 1.0, 1.0, 1.0, 1.0, 0.625, 0.625, 0.625, 1.0, 1.0, 0.625, 1.0, 0.625, 0.625, 1.0, 0.625, 0.0, 0.0, 1.0, 0.0, 1.0, 0.375, 0.0, 0.375, 0.0, 0.375, 1.0, 0.375, 1.0, 0.0, 0.0, 0.0, 0.0, 0.375, 1.0, 0.375, 1.0, 0.0, 0.0, 0.0, 0.0, 0.0, 1.0, 0.0, 1.0, 0.375, 0.0, 0.375, 1.192e-07, 0.375, 0.25, 0.375, 0.25, 0.0, 1.192e-07, 0.0, 1.192e-07, 0.375, 0.25, 0.375, 0.25, 0.0, 1.192e-07, 0.0, 1.192e-07, 0.0, 0.25, 0.0, 0.25, 0.375, 1.192e-07, 0.375, 1.192e-07, 0.0, 0.25, 0.0, 0.25, 0.375, 1.192e-07, 0.375, 0.625, 1.0, 1.0, 1.0, 1.0, 0.625, 0.625, 0.625, 1.0, 1.0, 0.625, 1.0, 0.625, 0.625, 1.0, 0.625, 0.0, 0.0, 1.0, 0.0, 1.0, 0.375, 0.0, 0.375, 0.0, 0.375, 1.0, 0.375, 1.0, 0.0, 0.0, 0.0, 0.0, 0.375, 1.0, 0.375, 1.0, 0.0, 0.0, 0.0, 0.0, 0.0, 1.0, 0.0, 1.0, 0.375, 0.0, 0.375, 1.192e-07, 0.375, 0.25, 0.375, 0.25, 0.0, 1.192e-07, 0.0, 1.192e-07, 0.375, 0.25, 0.375, 0.25, 0.0, 1.192e-07, 0.0, 1.192e-07, 0.0, 0.25, 0.0, 0.25, 0.375, 1.192e-07, 0.375, 1.192e-07, 0.0, 0.25, 0.0, 0.25, 0.375, 1.192e-07, 0.375, 0.625, 1.0, 1.0, 1.0, 1.0, 0.625, 0.625, 0.625, 1.0, 1.0, 0.625, 1.0, 0.625, 0.625, 1.0, 0.625, 0.0, 0.0, 1.0, 0.0, 1.0, 0.375, 0.0, 0.375, 0.0, 0.375, 1.0, 0.375, 1.0, 0.0, 0.0, 0.0, 0.0, 0.375, 1.0, 0.375, 1.0, 0.0, 0.0, 0.0, 0.0, 0.0, 1.0, 0.0, 1.0, 0.375, 0.0, 0.375, 1.192e-07, 0.375, 0.25, 0.375, 0.25, 0.0, 1.192e-07, 0.0, 1.192e-07, 0.375, 0.25, 0.375, 0.25, 0.0, 1.192e-07, 0.0, 1.192e-07, 0.0, 0.25, 0.0, 0.25, 0.375, 1.192e-07, 0.375, 1.192e-07, 0.0, 0.25, 0.0, 0.25, 0.375, 1.192e-07, 0.375, 0.625, 1.0, 1.0, 1.0, 1.0, 0.625, 0.625, 0.625, 1.0, 1.0, 0.625, 1.0, 0.625, 0.625, 1.0, 0.625, 0.0, 0.0, 1.0, 0.0, 1.0, 0.375, 0.0, 0.375, 0.0, 0.375, 1.0, 0.375, 1.0, 0.0, 0.0, 0.0, 0.0, 0.375, 1.0, 0.375, 1.0, 0.0, 0.0, 0.0, 0.0, 0.0, 1.0, 0.0, 1.0, 0.375, 0.0, 0.375, 1.192e-07, 0.375, 0.25, 0.375, 0.25, 0.0, 1.192e-07, 0.0, 1.192e-07, 0.375, 0.25, 0.375, 0.25, 0.0, 1.192e-07, 0.0, 1.192e-07, 0.0, 0.25, 0.0, 0.25, 0.375, 1.192e-07, 0.375, 1.192e-07, 0.0, 0.25, 0.0, 0.25, 0.375, 1.192e-07, 0.375, 0.625, 1.0, 1.0, 1.0, 1.0, 0.625, 0.625, 0.625, 1.0, 1.0, 0.625, 1.0, 0.625, 0.625, 1.0, 0.625, 0.0, 0.0, 1.0, 0.0, 1.0, 0.375, 0.0, 0.375, 0.0, 0.375, 1.0, 0.375, 1.0, 0.0, 0.0, 0.0, 0.0, 0.375, 1.0, 0.375, 1.0, 0.0, 0.0, 0.0, 0.0, 0.0, 1.0, 0.0, 1.0, 0.375, 0.0, 0.375, 1.192e-07, 0.375, 0.25, 0.375, 0.25, 0.0, 1.192e-07, 0.0, 1.192e-07, 0.375, 0.25, 0.375, 0.25, 0.0, 1.192e-07, 0.0, 1.192e-07, 0.0, 0.25, 0.0, 0.25, 0.375, 1.192e-07, 0.375, 1.192e-07, 0.0, 0.25, 0.0, 0.25, 0.375, 1.192e-07, 0.375, 0.625, 1.0, 1.0, 1.0, 1.0, 0.625, 0.625, 0.625, 1.0, 1.0, 0.625, 1.0, 0.625, 0.625, 1.0, 0.625, 0.0, 0.0, 1.0, 0.0, 1.0, 0.375, 0.0, 0.375, 0.0, 0.375, 1.0, 0.375, 1.0, 0.0, 0.0, 0.0, 0.0, 0.375, 1.0, 0.375, 1.0, 0.0, 0.0, 0.0, 0.0, 0.0, 1.0, 0.0, 1.0, 0.375, 0.0, 0.375, 1.192e-07, 0.375, 0.25, 0.375, 0.25, 0.0, 1.192e-07, 0.0, 1.192e-07, 0.375, 0.25, 0.375, 0.25, 0.0, 1.192e-07, 0.0, 1.192e-07, 0.0, 0.25, 0.0, 0.25, 0.375, 1.192e-07, 0.375, 1.192e-07, 0.0, 0.25, 0.0, 0.25, 0.375, 1.192e-07, 0.375, 0.625, 1.0, 1.0, 1.0, 1.0, 0.625, 0.625, 0.625, 1.0, 1.0, 0.625, 1.0, 0.625, 0.625, 1.0, 0.625, 0.0, 0.0, 1.0, 0.0, 1.0, 0.375, 0.0, 0.375, 0.0, 0.375, 1.0, 0.375, 1.0, 0.0, 0.0, 0.0, 0.0, 0.375, 1.0, 0.375, 1.0, 0.0, 0.0, 0.0, 0.0, 0.0, 1.0, 0.0, 1.0, 0.375, 0.0, 0.375, 1.192e-07, 0.375, 0.25, 0.375, 0.25, 0.0, 1.192e-07, 0.0, 1.192e-07, 0.375, 0.25, 0.375, 0.25, 0.0, 1.192e-07, 0.0, 1.192e-07, 0.0, 0.25, 0.0, 0.25, 0.375, 1.192e-07, 0.375, 1.192e-07, 0.0, 0.25, 0.0, 0.25, 0.375, 1.192e-07, 0.375, 0.625, 1.0, 1.0, 1.0, 1.0, 0.625, 0.625, 0.625, 1.0, 1.0, 0.625, 1.0, 0.625, 0.625, 1.0, 0.625, 0.0, 0.0, 1.0, 0.0, 1.0, 0.375, 0.0, 0.375, 0.0, 0.375, 1.0, 0.375, 1.0, 0.0, 0.0, 0.0, 0.0, 0.375, 1.0, 0.375, 1.0, 0.0, 0.0, 0.0, 0.0, 0.0, 1.0, 0.0, 1.0, 0.375, 0.0, 0.375, 1.192e-07, 0.375, 0.25, 0.375, 0.25, 0.0, 1.192e-07, 0.0, 1.192e-07, 0.375, 0.25, 0.375, 0.25, 0.0, 1.192e-07, 0.0, 1.192e-07, 0.0, 0.25, 0.0, 0.25, 0.375, 1.192e-07, 0.375, 1.192e-07, 0.0, 0.25, 0.0, 0.25, 0.375, 1.192e-07, 0.375, 0.625, 1.0, 1.0, 1.0, 1.0, 0.625, 0.625, 0.625, 1.0, 1.0, 0.625, 1.0, 0.625, 0.625, 1.0, 0.625, 0.0, 0.0, 1.0, 0.0, 1.0, 0.375, 0.0, 0.375, 0.0, 0.375, 1.0, 0.375, 1.0, 0.0, 0.0, 0.0, 0.0, 0.375, 1.0, 0.375, 1.0, 0.0, 0.0, 0.0, 0.0, 0.0, 1.0, 0.0, 1.0, 0.375, 0.0, 0.375, 1.192e-07, 0.375, 0.25, 0.375, 0.25, 0.0, 1.192e-07, 0.0, 1.192e-07, 0.375, 0.25, 0.375, 0.25, 0.0, 1.192e-07, 0.0, 1.192e-07, 0.0, 0.25, 0.0, 0.25, 0.375, 1.192e-07, 0.375, 1.192e-07, 0.0, 0.25, 0.0, 0.25, 0.375, 1.192e-07, 0.375, 0.625, 1.0, 1.0, 1.0, 1.0, 0.625, 0.625, 0.625, 1.0, 1.0, 0.625, 1.0, 0.625, 0.625, 1.0, 0.625, 0.0, 0.0, 1.0, 0.0, 1.0, 0.375, 0.0, 0.375, 0.0, 0.375, 1.0, 0.375, 1.0, 0.0, 0.0, 0.0, 0.0, 0.375, 1.0, 0.375, 1.0, 0.0, 0.0, 0.0, 0.0, 0.0, 1.0, 0.0, 1.0, 0.375, 0.0, 0.375, 1.192e-07, 0.375, 0.25, 0.375, 0.25, 0.0, 1.192e-07, 0.0, 1.192e-07, 0.375, 0.25, 0.375, 0.25, 0.0, 1.192e-07, 0.0, 1.192e-07, 0.0, 0.25, 0.0, 0.25, 0.375, 1.192e-07, 0.375, 1.192e-07, 0.0, 0.25, 0.0, 0.25, 0.375, 1.192e-07, 0.375, 0.625, 1.0, 1.0, 1.0, 1.0, 0.625, 0.625, 0.625, 1.0, 1.0, 0.625, 1.0, 0.625, 0.625, 1.0, 0.625, 0.0, 0.0, 1.0, 0.0, 1.0, 0.375, 0.0, 0.375, 0.0, 0.375, 1.0, 0.375, 1.0, 0.0, 0.0, 0.0, 0.0, 0.375, 1.0, 0.375, 1.0, 0.0, 0.0, 0.0, 0.0, 0.0, 1.0, 0.0, 1.0, 0.375, 0.0, 0.375, 1.192e-07, 0.375, 0.25, 0.375, 0.25, 0.0, 1.192e-07, 0.0, 1.192e-07, 0.375, 0.25, 0.375, 0.25, 0.0, 1.192e-07, 0.0, 1.192e-07, 0.0, 0.25, 0.0, 0.25, 0.375, 1.192e-07, 0.375, 1.192e-07, 0.0, 0.25, 0.0, 0.25, 0.375, 1.192e-07, 0.375, 0.625, 1.0, 1.0, 1.0, 1.0, 0.625, 0.625, 0.625, 1.0, 1.0, 0.625, 1.0, 0.625, 0.625, 1.0, 0.625, 0.0, 0.0, 1.0, 0.0, 1.0, 0.375, 0.0, 0.375, 0.0, 0.375, 1.0, 0.375, 1.0, 0.0, 0.0, 0.0, 0.0, 0.375, 1.0, 0.375, 1.0, 0.0, 0.0, 0.0, 0.0, 0.0, 1.0, 0.0, 1.0, 0.375, 0.0, 0.375])
me_cube_025.materials.append(mat_log)
me_cube_025.update()
me_cube_006 = bpy.data.meshes.new('Cube.006')
me_cube_006.from_pydata([(-0.4, -5.4, -0.4), (-0.4, -5.4, 0.4), (-0.4, 5.4, -0.4), (-0.4, 5.4, 0.4), (0.4, -5.4, -0.4), (0.4, -5.4, 0.4), (0.4, 5.4, -0.4), (0.4, 5.4, 0.4)], [], [(0, 1, 3, 2), (2, 3, 7, 6), (6, 7, 5, 4), (4, 5, 1, 0), (2, 6, 4, 0), (7, 3, 1, 5)])
me_cube_006.polygons.foreach_set('use_smooth', [True] * 6)
_k = set([(0, 1), (0, 2), (0, 4), (1, 3), (1, 5), (2, 3), (2, 6), (3, 7), (4, 5), (4, 6), (5, 7), (6, 7)])
me_cube_006.attributes.new('sharp_edge', 'BOOLEAN', 'EDGE').data.foreach_set('value', [ (min(e.vertices), max(e.vertices)) in _k for e in me_cube_006.edges])
_uv = me_cube_006.uv_layers.new(name='UVMap')
_uv.uv.foreach_set('vector', [0.003906, 0.9961, 0.003906, 0.9961, 0.003906, 0.9961, 0.003906, 0.9961, 0.003906, 0.9961, 0.003906, 0.9961, 0.003906, 0.9961, 0.003906, 0.9961, 0.003906, 0.9961, 0.003906, 0.9961, 0.003906, 0.9961, 0.003906, 0.9961, 0.003906, 0.9961, 0.003906, 0.9961, 0.003906, 0.9961, 0.003906, 0.9961, 0.003906, 0.9961, 0.003906, 0.9961, 0.003906, 0.9961, 0.003906, 0.9961, 0.003906, 0.9961, 0.003906, 0.9961, 0.003906, 0.9961, 0.003906, 0.9961])
me_cube_006.materials.append(mat_base)
me_cube_006.update()

# ---- objects
ob_camera = bpy.data.objects.new('Camera', cam_camera_001)
ob_frame_008 = bpy.data.objects.new('FRAME.008', me_cube_014)
ob_frame_body = bpy.data.objects.new('FRAME.body', me_cube_022)
ob_frame_007 = bpy.data.objects.new('FRAME.007', me_cube)
ob_gauge_ind_brake_1_rot_270 = bpy.data.objects.new('GAUGE_IND_BRAKE_1_ROT_270', me_cube_016)
ob_frame_wheel_2 = bpy.data.objects.new('FRAME_WHEEL_2', me_cube_046)
ob_frame_wheel_1 = bpy.data.objects.new('FRAME_WHEEL_1', me_cube_046)
ob_frame_003 = bpy.data.objects.new('FRAME.003', me_cube_008)
ob_frame_005 = bpy.data.objects.new('FRAME.005', me_cube_012)
ob_frame_006 = bpy.data.objects.new('FRAME.006', me_cube_012)
ob_frame_wheel_3 = bpy.data.objects.new('FRAME_WHEEL_3', me_cube_046)
ob_frame_001 = bpy.data.objects.new('FRAME.001', me_cube_012)
ob_widget_1_cg_headrear_toggle_label_rear_headlight = bpy.data.objects.new('WIDGET_1_CG_headrear_TOGGLE_LABEL_Rear^Headlight', me_cube_001)
ob_headlight_1_0xfff0e1_lcg_headrear = bpy.data.objects.new('HEADLIGHT_1_0xFFF0E1_LCG_headrear', me_cube_021)
ob_gauge_ind_brake_1 = bpy.data.objects.new('GAUGE_IND_BRAKE_1', me_cube_002)
ob_coupler_engaged_rear_2_toggle_label_uncouple = bpy.data.objects.new('COUPLER_ENGAGED_REAR_2_TOGGLE_LABEL_Uncouple', me_cube_003)
ob_coupled_rear_2_rot_45 = bpy.data.objects.new('COUPLED_REAR_2_ROT_45', me_cube_004)
ob_coupled_rear_2 = bpy.data.objects.new('COUPLED_REAR_2', me_cube_005)
ob_cargo_fill_1 = bpy.data.objects.new('CARGO_FILL_1', me_cube_025)
ob_ind_brake_1_tl_0_5_y = bpy.data.objects.new('IND_BRAKE_1_TL_0.5_Y', me_cube_006)

# ---- transforms, parenting, visibility, modifiers, constraints
ob_camera.location = (7.419, -8.124, 3.856)
ob_camera.rotation_euler = (1.319, 4.366e-07, -5.543)
ob_camera.scale = (1.0, 1.0, 1.0)
ob_frame_008.location = (-1.75, 0.0, 0.625)
ob_frame_008.scale = (0.0625, 0.0625, 0.0625)
_m = ob_frame_008.modifiers.new('Auto Smooth', 'NODES')
_m.node_group = ng_auto_smooth
_gi = [s.identifier for s in ng_auto_smooth.interface.items_tree if s.item_type == 'SOCKET' and s.in_out == 'INPUT']
_m[_gi[1]] = 1.745  # Angle
ob_frame_body.location = (-0.75, 0.0, 0.75)
ob_frame_body.scale = (0.0625, 0.0625, 0.0625)
_m = ob_frame_body.modifiers.new('Auto Smooth', 'NODES')
_m.node_group = ng_auto_smooth
_gi = [s.identifier for s in ng_auto_smooth.interface.items_tree if s.item_type == 'SOCKET' and s.in_out == 'INPUT']
_m[_gi[1]] = 1.745  # Angle
ob_frame_007.location = (0.9375, 0.0, 1.75)
ob_frame_007.scale = (0.0625, 0.0625, 0.0625)
_m = ob_frame_007.modifiers.new('Auto Smooth', 'NODES')
_m.node_group = ng_auto_smooth
_gi = [s.identifier for s in ng_auto_smooth.interface.items_tree if s.item_type == 'SOCKET' and s.in_out == 'INPUT']
_m[_gi[1]] = 1.745  # Angle
ob_gauge_ind_brake_1_rot_270.location = (-1.594, 0.8438, 1.031)
ob_gauge_ind_brake_1_rot_270.rotation_euler = (1.571, 2.22e-16, 0.0)
ob_gauge_ind_brake_1_rot_270.scale = (0.0625, 0.0625, 0.0625)
_m = ob_gauge_ind_brake_1_rot_270.modifiers.new('Auto Smooth', 'NODES')
_m.node_group = ng_auto_smooth
_gi = [s.identifier for s in ng_auto_smooth.interface.items_tree if s.item_type == 'SOCKET' and s.in_out == 'INPUT']
_m[_gi[1]] = 1.745  # Angle
ob_frame_wheel_2.location = (0.0, 0.0, 0.25)
ob_frame_wheel_2.scale = (0.0625, 0.0625, 0.0625)
_m = ob_frame_wheel_2.modifiers.new('Auto Smooth', 'NODES')
_m.node_group = ng_auto_smooth
_gi = [s.identifier for s in ng_auto_smooth.interface.items_tree if s.item_type == 'SOCKET' and s.in_out == 'INPUT']
_m[_gi[1]] = 1.745  # Angle
ob_frame_wheel_1.location = (-1.25, 0.0, 0.25)
ob_frame_wheel_1.scale = (0.0625, 0.0625, 0.0625)
_m = ob_frame_wheel_1.modifiers.new('Auto Smooth', 'NODES')
_m.node_group = ng_auto_smooth
_gi = [s.identifier for s in ng_auto_smooth.interface.items_tree if s.item_type == 'SOCKET' and s.in_out == 'INPUT']
_m[_gi[1]] = 1.745  # Angle
ob_frame_003.location = (0.0, 0.0, 0.0625)
ob_frame_003.scale = (0.0625, 0.0625, 0.0625)
_m = ob_frame_003.modifiers.new('Auto Smooth', 'NODES')
_m.node_group = ng_auto_smooth
_gi = [s.identifier for s in ng_auto_smooth.interface.items_tree if s.item_type == 'SOCKET' and s.in_out == 'INPUT']
_m[_gi[1]] = 1.745  # Angle
ob_frame_005.location = (0.0, 0.0, 0.375)
ob_frame_005.scale = (0.0625, 0.0625, 0.0625)
_m = ob_frame_005.modifiers.new('Auto Smooth', 'NODES')
_m.node_group = ng_auto_smooth
_gi = [s.identifier for s in ng_auto_smooth.interface.items_tree if s.item_type == 'SOCKET' and s.in_out == 'INPUT']
_m[_gi[1]] = 1.745  # Angle
ob_frame_006.location = (-1.25, 2.98e-07, 0.375)
ob_frame_006.scale = (0.0625, 0.0625, 0.0625)
_m = ob_frame_006.modifiers.new('Auto Smooth', 'NODES')
_m.node_group = ng_auto_smooth
_gi = [s.identifier for s in ng_auto_smooth.interface.items_tree if s.item_type == 'SOCKET' and s.in_out == 'INPUT']
_m[_gi[1]] = 1.745  # Angle
ob_frame_wheel_3.location = (1.25, 0.0, 0.25)
ob_frame_wheel_3.scale = (0.0625, 0.0625, 0.0625)
_m = ob_frame_wheel_3.modifiers.new('Auto Smooth', 'NODES')
_m.node_group = ng_auto_smooth
_gi = [s.identifier for s in ng_auto_smooth.interface.items_tree if s.item_type == 'SOCKET' and s.in_out == 'INPUT']
_m[_gi[1]] = 1.745  # Angle
ob_frame_001.location = (1.25, 2.98e-07, 0.375)
ob_frame_001.scale = (0.0625, 0.0625, 0.0625)
_m = ob_frame_001.modifiers.new('Auto Smooth', 'NODES')
_m.node_group = ng_auto_smooth
_gi = [s.identifier for s in ng_auto_smooth.interface.items_tree if s.item_type == 'SOCKET' and s.in_out == 'INPUT']
_m[_gi[1]] = 1.745  # Angle
ob_widget_1_cg_headrear_toggle_label_rear_headlight.location = (-1.375, 0.0, 0.3125)
ob_widget_1_cg_headrear_toggle_label_rear_headlight.scale = (0.0625, 0.0625, 0.0625)
_m = ob_widget_1_cg_headrear_toggle_label_rear_headlight.modifiers.new('Auto Smooth', 'NODES')
_m.node_group = ng_auto_smooth
_gi = [s.identifier for s in ng_auto_smooth.interface.items_tree if s.item_type == 'SOCKET' and s.in_out == 'INPUT']
_m[_gi[1]] = 1.745  # Angle
ob_headlight_1_0xfff0e1_lcg_headrear.location = (-1.375, 0.0, 0.3125)
ob_headlight_1_0xfff0e1_lcg_headrear.scale = (0.0625, 0.0625, 0.0625)
_m = ob_headlight_1_0xfff0e1_lcg_headrear.modifiers.new('Auto Smooth', 'NODES')
_m.node_group = ng_auto_smooth
_gi = [s.identifier for s in ng_auto_smooth.interface.items_tree if s.item_type == 'SOCKET' and s.in_out == 'INPUT']
_m[_gi[1]] = 1.745  # Angle
ob_gauge_ind_brake_1.location = (-1.594, 0.8438, 0.9688)
ob_gauge_ind_brake_1.rotation_euler = (0.0, -0.0, -3.142)
ob_gauge_ind_brake_1.scale = (0.0625, 0.0625, 0.0625)
_m = ob_gauge_ind_brake_1.modifiers.new('Auto Smooth', 'NODES')
_m.node_group = ng_auto_smooth
_gi = [s.identifier for s in ng_auto_smooth.interface.items_tree if s.item_type == 'SOCKET' and s.in_out == 'INPUT']
_m[_gi[1]] = 1.745  # Angle
ob_coupler_engaged_rear_2_toggle_label_uncouple.location = (2.094, -1.83e-07, 0.4375)
ob_coupler_engaged_rear_2_toggle_label_uncouple.rotation_euler = (0.0, -0.0, -3.142)
ob_coupler_engaged_rear_2_toggle_label_uncouple.scale = (0.0625, 0.0625, 0.0625)
_m = ob_coupler_engaged_rear_2_toggle_label_uncouple.modifiers.new('Auto Smooth', 'NODES')
_m.node_group = ng_auto_smooth
_gi = [s.identifier for s in ng_auto_smooth.interface.items_tree if s.item_type == 'SOCKET' and s.in_out == 'INPUT']
_m[_gi[1]] = 0.8727  # Angle
ob_coupled_rear_2_rot_45.location = (2.0, -1.748e-07, 0.5)
ob_coupled_rear_2_rot_45.rotation_euler = (0.0, -0.0, -3.142)
ob_coupled_rear_2_rot_45.scale = (0.0625, 0.0625, 0.0625)
_m = ob_coupled_rear_2_rot_45.modifiers.new('Auto Smooth', 'NODES')
_m.node_group = ng_auto_smooth
_gi = [s.identifier for s in ng_auto_smooth.interface.items_tree if s.item_type == 'SOCKET' and s.in_out == 'INPUT']
_m[_gi[1]] = 0.8727  # Angle
ob_coupled_rear_2.location = (2.0, -0.03125, 0.5)
ob_coupled_rear_2.rotation_euler = (-3.815e-07, 0.7854, -3.142)
ob_coupled_rear_2.scale = (0.0625, 0.0625, 0.0625)
_m = ob_coupled_rear_2.modifiers.new('Auto Smooth', 'NODES')
_m.node_group = ng_auto_smooth
_gi = [s.identifier for s in ng_auto_smooth.interface.items_tree if s.item_type == 'SOCKET' and s.in_out == 'INPUT']
_m[_gi[1]] = 0.8727  # Angle
ob_cargo_fill_1.location = (-0.9375, 0.2812, 0.9375)
ob_cargo_fill_1.rotation_euler = (1.513e-08, 0.1745, 2.837e-08)
ob_cargo_fill_1.scale = (0.0625, 0.0625, 0.0625)
_m = ob_cargo_fill_1.modifiers.new('Auto Smooth', 'NODES')
_m.node_group = ng_auto_smooth
_gi = [s.identifier for s in ng_auto_smooth.interface.items_tree if s.item_type == 'SOCKET' and s.in_out == 'INPUT']
_m[_gi[1]] = 1.745  # Angle
ob_ind_brake_1_tl_0_5_y.location = (-1.594, 0.8438, 0.7812)
ob_ind_brake_1_tl_0_5_y.rotation_euler = (1.571, 2.22e-16, 0.0)
ob_ind_brake_1_tl_0_5_y.scale = (0.0625, 0.0625, 0.0625)
_m = ob_ind_brake_1_tl_0_5_y.modifiers.new('Auto Smooth', 'NODES')
_m.node_group = ng_auto_smooth
_gi = [s.identifier for s in ng_auto_smooth.interface.items_tree if s.item_type == 'SOCKET' and s.in_out == 'INPUT']
_m[_gi[1]] = 1.745  # Angle

# ---- collection membership
col_collection.objects.link(ob_camera)
col_collection.objects.link(ob_frame_008)
col_collection.objects.link(ob_frame_body)
col_collection.objects.link(ob_frame_007)
col_collection.objects.link(ob_gauge_ind_brake_1_rot_270)
col_collection.objects.link(ob_frame_wheel_2)
col_collection.objects.link(ob_frame_wheel_1)
col_collection.objects.link(ob_frame_003)
col_collection.objects.link(ob_frame_005)
col_collection.objects.link(ob_frame_006)
col_collection.objects.link(ob_frame_wheel_3)
col_collection.objects.link(ob_frame_001)
col_collection.objects.link(ob_widget_1_cg_headrear_toggle_label_rear_headlight)
col_collection.objects.link(ob_headlight_1_0xfff0e1_lcg_headrear)
col_collection.objects.link(ob_gauge_ind_brake_1)
col_collection.objects.link(ob_coupler_engaged_rear_2_toggle_label_uncouple)
col_collection.objects.link(ob_coupled_rear_2_rot_45)
col_collection.objects.link(ob_coupled_rear_2)
col_collection.objects.link(ob_cargo_fill_1)
col_collection.objects.link(ob_ind_brake_1_tl_0_5_y)

# ---- scene / render settings (as saved in the file)
scene.camera = ob_camera
scene.frame_start = 1; scene.frame_end = 250; scene.frame_set(0)
scene.render.engine = 'CYCLES'
scene.render.resolution_x = 512
scene.render.resolution_y = 512
scene.render.fps = 25
scene.render.film_transparent = True
scene.render.use_stamp_time = False
scene.render.use_stamp_frame = False
scene.render.use_stamp_camera = False
scene.render.use_stamp_scene = False
scene.render.use_stamp_filename = False
scene.render.use_stamp_render_time = False
scene.render.use_stamp = True
scene.cycles.sampling_pattern = 'TABULATED_SOBOL'
scene.view_settings.view_transform = 'Filmic'
bpy.context.view_layer.update()
